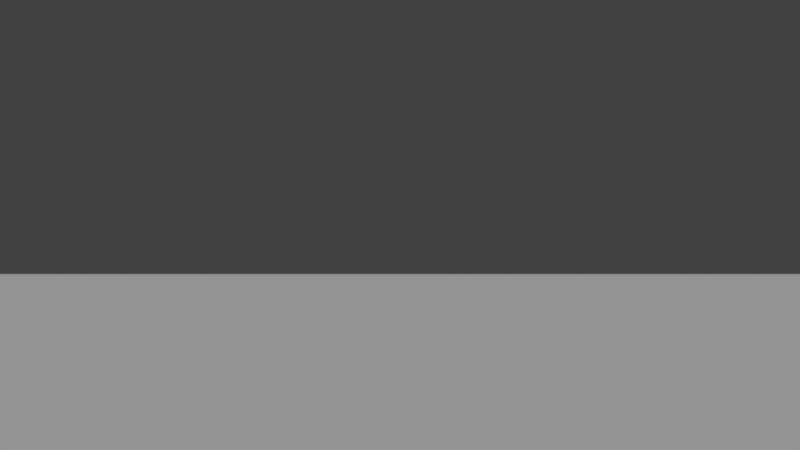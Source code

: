 # Source: StaticRain.blend  (saved by Blender 2.71.0; exported with 4.5.12 LTS)
import bpy
from mathutils import Matrix  # noqa: F401  (used for matrix-valued properties, if any)

bpy.ops.wm.read_factory_settings(use_empty=True)
scene = bpy.context.scene
scene.name = 'Scene'

# ---- collections
col_collection_1 = bpy.data.collections.new('Collection 1'); scene.collection.children.link(col_collection_1)
col_collection_2 = bpy.data.collections.new('Collection 2'); scene.collection.children.link(col_collection_2)

# ---- materials (node trees are filled in below, after node groups)
mat_material = bpy.data.materials.new('Material')
mat_material.alpha_threshold = 0.0
mat_material.use_transparent_shadow = False
mat_material.roughness = 0.5
mat_material.specular_intensity = 1.0
mat_material.line_color = (0.0, 0.0, 0.0, 1.0)

# ---- material node trees

# ---- world
world_world = bpy.data.worlds.new('World'); scene.world = world_world
world_world.color = (0.05088, 0.05088, 0.05088)
world_world.use_sun_shadow = False
world_world.sun_shadow_jitter_overblur = 0.0
world_world.cycles.sampling_method = 'MANUAL'
world_world.cycles.sample_map_resolution = 256

# ---- cameras
cam_camera = bpy.data.cameras.new('Camera')
cam_camera.clip_end = 100.0
cam_camera.lens = 35.0
cam_camera.sensor_width = 32.0
cam_camera.sensor_height = 18.0
cam_camera.display_size = 2.0
cam_camera.dof.focus_distance = 0.0
cam_camera.dof.aperture_fstop = 128.0

# ---- lights
light_lamp = bpy.data.lights.new('Lamp', 'SUN')
light_lamp.transmission_factor = 0.0
light_lamp.cutoff_distance = 30.0
light_lamp.angle = 0.1993
light_lamp.energy = 1.0
light_lamp.shadow_buffer_clip_start = 1.001
light_lamp.shadow_soft_size = 0.1
light_lamp.shadow_cascade_max_distance = 1000.0
light_lamp.cycles.use_multiple_importance_sampling = False

# ---- meshes
me_splash_001 = bpy.data.meshes.new('Splash.001')
me_splash_001.from_pydata([(-0.1, 0.0, 0.02), (-0.07071, -0.07071, 0.02), (4.371e-09, -0.1, 0.02), (0.07071, -0.07071, 0.02), (0.1, 8.742e-09, 0.02), (0.07071, 0.07071, 0.02), (-1.192e-09, 0.1, 0.02), (-0.07071, 0.07071, 0.02), (-3.353e-09, -2.235e-09, 0.03), (5.092e-10, -0.05, 0.01), (0.03536, -0.03536, 0.01), (0.05, 3.254e-09, 0.01), (0.03536, 0.03536, 0.01), (-2.273e-09, 0.05, 0.01), (-0.03536, 0.03536, 0.01), (-0.05, -1.118e-09, 0.01), (-0.03536, -0.03536, 0.01)], [], [(1, 0, 15, 16), (2, 1, 16, 9), (3, 2, 9, 10), (4, 3, 10, 11), (5, 4, 11, 12), (6, 5, 12, 13), (7, 6, 13, 14), (0, 7, 14, 15), (15, 14, 8), (14, 13, 8), (13, 12, 8), (12, 11, 8), (11, 10, 8), (10, 9, 8), (9, 16, 8), (16, 15, 8)])
me_splash_001.polygons.foreach_set('use_smooth', [True] * 16)
me_splash_001.materials.append(mat_material)
me_splash_001.use_remesh_preserve_volume = False
me_splash_001.use_remesh_preserve_attributes = False
me_splash_001.use_mirror_vertex_groups = False
me_splash_001.update()
me_drop = bpy.data.meshes.new('Drop')
me_drop.from_pydata([(0.0, 0.0, 0.0), (0.0, 0.0, 0.5), (0.0, -0.025, 0.25), (0.0, 0.025, 0.25), (-0.025, 0.0, 0.25), (0.025, 0.0, 0.25)], [], [(2, 4, 0), (4, 3, 0), (1, 4, 2), (1, 3, 4), (1, 5, 3), (3, 5, 0), (5, 2, 0), (1, 2, 5)])
me_drop.materials.append(mat_material)
me_drop.use_remesh_preserve_volume = False
me_drop.use_remesh_preserve_attributes = False
me_drop.use_mirror_vertex_groups = False
me_drop.update()
me_cloudplane = bpy.data.meshes.new('CloudPlane')
me_cloudplane.from_pydata([(-10.0, -10.0, 0.0), (10.0, -10.0, 0.0), (-10.0, 10.0, 0.0), (10.0, 10.0, 0.0), (-10.0, 0.0, 0.0), (0.0, -10.0, 0.0), (10.0, 0.0, 0.0), (0.0, 10.0, 0.0), (0.0, 0.0, 0.0), (-10.0, -5.0, 0.0), (5.0, -10.0, 0.0), (10.0, 5.0, 0.0), (-5.0, 10.0, 0.0), (-10.0, 5.0, 0.0), (-5.0, -10.0, 0.0), (10.0, -5.0, 0.0), (5.0, 10.0, 0.0), (0.0, 5.0, 0.0), (0.0, -5.0, 0.0), (-5.0, 0.0, 0.0), (5.0, 0.0, 0.0), (5.0, 5.0, 0.0), (-5.0, 5.0, 0.0), (-5.0, -5.0, 0.0), (5.0, -5.0, 0.0), (-10.0, -7.5, 0.0), (7.5, -10.0, 0.0), (10.0, 7.5, 0.0), (-7.5, 10.0, 0.0), (-10.0, 7.5, 0.0), (-7.5, -10.0, 0.0), (10.0, -7.5, 0.0), (7.5, 10.0, 0.0), (0.0, 7.5, 0.0), (0.0, -7.5, 0.0), (-7.5, 0.0, 0.0), (2.5, 0.0, 0.0), (-10.0, -2.5, 0.0), (2.5, -10.0, 0.0), (10.0, 2.5, 0.0), (-2.5, 10.0, 0.0), (-10.0, 2.5, 0.0), (-2.5, -10.0, 0.0), (10.0, -2.5, 0.0), (2.5, 10.0, 0.0), (0.0, 2.5, 0.0), (0.0, -2.5, 0.0), (-2.5, 0.0, 0.0), (7.5, 0.0, 0.0), (5.0, 7.5, 0.0), (5.0, 2.5, 0.0), (2.5, 5.0, 0.0), (7.5, 5.0, 0.0), (-5.0, 7.5, 0.0), (-5.0, 2.5, 0.0), (-7.5, 5.0, 0.0), (-2.5, 5.0, 0.0), (-5.0, -2.5, 0.0), (-5.0, -7.5, 0.0), (-7.5, -5.0, 0.0), (-2.5, -5.0, 0.0), (5.0, -2.5, 0.0), (5.0, -7.5, 0.0), (2.5, -5.0, 0.0), (7.5, -5.0, 0.0), (7.5, 7.5, 0.0), (-2.5, 7.5, 0.0), (-2.5, -2.5, 0.0), (7.5, -2.5, 0.0), (2.5, 7.5, 0.0), (2.5, 2.5, 0.0), (7.5, 2.5, 0.0), (-7.5, 7.5, 0.0), (-7.5, 2.5, 0.0), (-2.5, 2.5, 0.0), (-7.5, -2.5, 0.0), (-7.5, -7.5, 0.0), (-2.5, -7.5, 0.0), (2.5, -2.5, 0.0), (2.5, -7.5, 0.0), (7.5, -7.5, 0.0), (-10.0, -8.75, 0.0), (8.75, -10.0, 0.0), (10.0, 8.75, 0.0), (-8.75, 10.0, 0.0), (-10.0, 8.75, 0.0), (-8.75, -10.0, 0.0), (10.0, -8.75, 0.0), (8.75, 10.0, 0.0), (0.0, 8.75, 0.0), (0.0, -8.75, 0.0), (-8.75, 0.0, 0.0), (1.25, 0.0, 0.0), (-10.0, -1.25, 0.0), (1.25, -10.0, 0.0), (10.0, 1.25, 0.0), (-1.25, 10.0, 0.0), (-10.0, 1.25, 0.0), (-1.25, -10.0, 0.0), (10.0, -1.25, 0.0), (1.25, 10.0, 0.0), (0.0, 1.25, 0.0), (0.0, -1.25, 0.0), (-1.25, 0.0, 0.0), (8.75, 0.0, 0.0), (5.0, 8.75, 0.0), (5.0, 1.25, 0.0), (1.25, 5.0, 0.0), (6.25, 5.0, 0.0), (-5.0, 8.75, 0.0), (-5.0, 1.25, 0.0), (-8.75, 5.0, 0.0), (-3.75, 5.0, 0.0), (-5.0, -1.25, 0.0), (-5.0, -8.75, 0.0), (-8.75, -5.0, 0.0), (-3.75, -5.0, 0.0), (5.0, -1.25, 0.0), (5.0, -8.75, 0.0), (1.25, -5.0, 0.0), (6.25, -5.0, 0.0), (-10.0, -6.25, 0.0), (6.25, -10.0, 0.0), (10.0, 6.25, 0.0), (-6.25, 10.0, 0.0), (-10.0, 6.25, 0.0), (-6.25, -10.0, 0.0), (10.0, -6.25, 0.0), (6.25, 10.0, 0.0), (0.0, 6.25, 0.0), (0.0, -6.25, 0.0), (-6.25, 0.0, 0.0), (3.75, 0.0, 0.0), (-10.0, -3.75, 0.0), (3.75, -10.0, 0.0), (10.0, 3.75, 0.0), (-3.75, 10.0, 0.0), (-10.0, 3.75, 0.0), (-3.75, -10.0, 0.0), (10.0, -3.75, 0.0), (3.75, 10.0, 0.0), (0.0, 3.75, 0.0), (0.0, -3.75, 0.0), (-3.75, 0.0, 0.0), (6.25, 0.0, 0.0), (5.0, 6.25, 0.0), (5.0, 3.75, 0.0), (3.75, 5.0, 0.0), (8.75, 5.0, 0.0), (-5.0, 6.25, 0.0), (-5.0, 3.75, 0.0), (-6.25, 5.0, 0.0), (-1.25, 5.0, 0.0), (-5.0, -3.75, 0.0), (-5.0, -6.25, 0.0), (-6.25, -5.0, 0.0), (-1.25, -5.0, 0.0), (5.0, -3.75, 0.0), (5.0, -6.25, 0.0), (3.75, -5.0, 0.0), (8.75, -5.0, 0.0), (7.5, 8.75, 0.0), (7.5, 6.25, 0.0), (6.25, 7.5, 0.0), (8.75, 7.5, 0.0), (-2.5, 8.75, 0.0), (-2.5, 6.25, 0.0), (-3.75, 7.5, 0.0), (-1.25, 7.5, 0.0), (-2.5, -1.25, 0.0), (-2.5, -3.75, 0.0), (-3.75, -2.5, 0.0), (-1.25, -2.5, 0.0), (7.5, -1.25, 0.0), (7.5, -3.75, 0.0), (6.25, -2.5, 0.0), (8.75, -2.5, 0.0), (2.5, 8.75, 0.0), (2.5, 6.25, 0.0), (1.25, 7.5, 0.0), (3.75, 7.5, 0.0), (2.5, 3.75, 0.0), (2.5, 1.25, 0.0), (1.25, 2.5, 0.0), (3.75, 2.5, 0.0), (7.5, 3.75, 0.0), (7.5, 1.25, 0.0), (6.25, 2.5, 0.0), (8.75, 2.5, 0.0), (-7.5, 8.75, 0.0), (-7.5, 6.25, 0.0), (-8.75, 7.5, 0.0), (-6.25, 7.5, 0.0), (-7.5, 3.75, 0.0), (-7.5, 1.25, 0.0), (-8.75, 2.5, 0.0), (-6.25, 2.5, 0.0), (-2.5, 3.75, 0.0), (-2.5, 1.25, 0.0), (-3.75, 2.5, 0.0), (-1.25, 2.5, 0.0), (-7.5, -1.25, 0.0), (-7.5, -3.75, 0.0), (-8.75, -2.5, 0.0), (-6.25, -2.5, 0.0), (-7.5, -6.25, 0.0), (-7.5, -8.75, 0.0), (-8.75, -7.5, 0.0), (-6.25, -7.5, 0.0), (-2.5, -6.25, 0.0), (-2.5, -8.75, 0.0), (-3.75, -7.5, 0.0), (-1.25, -7.5, 0.0), (2.5, -1.25, 0.0), (2.5, -3.75, 0.0), (1.25, -2.5, 0.0), (3.75, -2.5, 0.0), (2.5, -6.25, 0.0), (2.5, -8.75, 0.0), (1.25, -7.5, 0.0), (3.75, -7.5, 0.0), (7.5, -6.25, 0.0), (7.5, -8.75, 0.0), (6.25, -7.5, 0.0), (8.75, -7.5, 0.0), (8.75, 8.75, 0.0), (-1.25, 8.75, 0.0), (-1.25, -1.25, 0.0), (8.75, -1.25, 0.0), (3.75, 8.75, 0.0), (3.75, 3.75, 0.0), (8.75, 3.75, 0.0), (-6.25, 8.75, 0.0), (-6.25, 3.75, 0.0), (-1.25, 3.75, 0.0), (-6.25, -1.25, 0.0), (-6.25, -6.25, 0.0), (-1.25, -6.25, 0.0), (3.75, -1.25, 0.0), (3.75, -6.25, 0.0), (8.75, -6.25, 0.0), (6.25, 8.75, 0.0), (6.25, 6.25, 0.0), (8.75, 6.25, 0.0), (-3.75, 8.75, 0.0), (-3.75, 6.25, 0.0), (-1.25, 6.25, 0.0), (-3.75, -1.25, 0.0), (-3.75, -3.75, 0.0), (-1.25, -3.75, 0.0), (6.25, -1.25, 0.0), (6.25, -3.75, 0.0), (8.75, -3.75, 0.0), (1.25, 8.75, 0.0), (1.25, 6.25, 0.0), (3.75, 6.25, 0.0), (1.25, 3.75, 0.0), (1.25, 1.25, 0.0), (3.75, 1.25, 0.0), (6.25, 3.75, 0.0), (6.25, 1.25, 0.0), (8.75, 1.25, 0.0), (-8.75, 8.75, 0.0), (-8.75, 6.25, 0.0), (-6.25, 6.25, 0.0), (-8.75, 3.75, 0.0), (-8.75, 1.25, 0.0), (-6.25, 1.25, 0.0), (-3.75, 3.75, 0.0), (-3.75, 1.25, 0.0), (-1.25, 1.25, 0.0), (-8.75, -1.25, 0.0), (-8.75, -3.75, 0.0), (-6.25, -3.75, 0.0), (-8.75, -6.25, 0.0), (-8.75, -8.75, 0.0), (-6.25, -8.75, 0.0), (-3.75, -6.25, 0.0), (-3.75, -8.75, 0.0), (-1.25, -8.75, 0.0), (1.25, -1.25, 0.0), (1.25, -3.75, 0.0), (3.75, -3.75, 0.0), (1.25, -6.25, 0.0), (1.25, -8.75, 0.0), (3.75, -8.75, 0.0), (6.25, -6.25, 0.0), (6.25, -8.75, 0.0), (8.75, -8.75, 0.0), (-10.0, -9.375, 0.0), (9.375, -10.0, 0.0), (10.0, 9.375, 0.0), (-9.375, 10.0, 0.0), (-10.0, 9.375, 0.0), (-9.375, -10.0, 0.0), (10.0, -9.375, 0.0), (9.375, 10.0, 0.0), (0.0, 9.375, 0.0), (0.0, -9.375, 0.0), (-9.375, 0.0, 0.0), (0.625, 0.0, 0.0), (-10.0, -0.625, 0.0), (0.625, -10.0, 0.0), (10.0, 0.625, 0.0), (-0.625, 10.0, 0.0), (-10.0, 0.625, 0.0), (-0.625, -10.0, 0.0), (10.0, -0.625, 0.0), (0.625, 10.0, 0.0), (0.0, 0.625, 0.0), (0.0, -0.625, 0.0), (-0.625, 0.0, 0.0), (9.375, 0.0, 0.0), (5.0, 9.375, 0.0), (5.0, 0.625, 0.0), (0.625, 5.0, 0.0), (5.625, 5.0, 0.0), (-5.0, 9.375, 0.0), (-5.0, 0.625, 0.0), (-9.375, 5.0, 0.0), (-4.375, 5.0, 0.0), (-5.0, -0.625, 0.0), (-5.0, -9.375, 0.0), (-9.375, -5.0, 0.0), (-4.375, -5.0, 0.0), (5.0, -0.625, 0.0), (5.0, -9.375, 0.0), (0.625, -5.0, 0.0), (5.625, -5.0, 0.0), (-10.0, -5.625, 0.0), (5.625, -10.0, 0.0), (10.0, 5.625, 0.0), (-5.625, 10.0, 0.0), (-10.0, 5.625, 0.0), (-5.625, -10.0, 0.0), (10.0, -5.625, 0.0), (5.625, 10.0, 0.0), (0.0, 5.625, 0.0), (0.0, -5.625, 0.0), (-5.625, 0.0, 0.0), (4.375, 0.0, 0.0), (-10.0, -4.375, 0.0), (4.375, -10.0, 0.0), (10.0, 4.375, 0.0), (-4.375, 10.0, 0.0), (-10.0, 4.375, 0.0), (-4.375, -10.0, 0.0), (10.0, -4.375, 0.0), (4.375, 10.0, 0.0), (0.0, 4.375, 0.0), (0.0, -4.375, 0.0), (-4.375, 0.0, 0.0), (5.625, 0.0, 0.0), (5.0, 5.625, 0.0), (5.0, 4.375, 0.0), (4.375, 5.0, 0.0), (9.375, 5.0, 0.0), (-5.0, 5.625, 0.0), (-5.0, 4.375, 0.0), (-5.625, 5.0, 0.0), (-0.625, 5.0, 0.0), (-5.0, -4.375, 0.0), (-5.0, -5.625, 0.0), (-5.625, -5.0, 0.0), (-0.625, -5.0, 0.0), (5.0, -4.375, 0.0), (5.0, -5.625, 0.0), (4.375, -5.0, 0.0), (9.375, -5.0, 0.0), (7.5, 9.375, 0.0), (7.5, 5.625, 0.0), (5.625, 7.5, 0.0), (8.125, 7.5, 0.0), (-2.5, 9.375, 0.0), (-2.5, 5.625, 0.0), (-4.375, 7.5, 0.0), (-1.875, 7.5, 0.0), (-2.5, -0.625, 0.0), (-2.5, -4.375, 0.0), (-4.375, -2.5, 0.0), (-1.875, -2.5, 0.0), (7.5, -0.625, 0.0), (7.5, -4.375, 0.0), (5.625, -2.5, 0.0), (8.125, -2.5, 0.0), (2.5, 9.375, 0.0), (2.5, 5.625, 0.0), (0.625, 7.5, 0.0), (3.125, 7.5, 0.0), (2.5, 4.375, 0.0), (2.5, 0.625, 0.0), (0.625, 2.5, 0.0), (3.125, 2.5, 0.0), (7.5, 4.375, 0.0), (7.5, 0.625, 0.0), (5.625, 2.5, 0.0), (8.125, 2.5, 0.0), (-7.5, 9.375, 0.0), (-7.5, 5.625, 0.0), (-9.375, 7.5, 0.0), (-6.875, 7.5, 0.0), (-7.5, 4.375, 0.0), (-7.5, 0.625, 0.0), (-9.375, 2.5, 0.0), (-6.875, 2.5, 0.0), (-2.5, 4.375, 0.0), (-2.5, 0.625, 0.0), (-4.375, 2.5, 0.0), (-1.875, 2.5, 0.0), (-7.5, -0.625, 0.0), (-7.5, -4.375, 0.0), (-9.375, -2.5, 0.0), (-6.875, -2.5, 0.0), (-7.5, -5.625, 0.0), (-7.5, -9.375, 0.0), (-9.375, -7.5, 0.0), (-6.875, -7.5, 0.0), (-2.5, -5.625, 0.0), (-2.5, -9.375, 0.0), (-4.375, -7.5, 0.0), (-1.875, -7.5, 0.0), (2.5, -0.625, 0.0), (2.5, -4.375, 0.0), (0.625, -2.5, 0.0), (3.125, -2.5, 0.0), (2.5, -5.625, 0.0), (2.5, -9.375, 0.0), (0.625, -7.5, 0.0), (3.125, -7.5, 0.0), (7.5, -5.625, 0.0), (7.5, -9.375, 0.0), (5.625, -7.5, 0.0), (8.125, -7.5, 0.0), (-10.0, -8.125, 0.0), (8.125, -10.0, 0.0), (10.0, 8.125, 0.0), (-8.125, 10.0, 0.0), (-10.0, 8.125, 0.0), (-8.125, -10.0, 0.0), (10.0, -8.125, 0.0), (8.125, 10.0, 0.0), (0.0, 8.125, 0.0), (0.0, -8.125, 0.0), (-8.125, 0.0, 0.0), (1.875, 0.0, 0.0), (-10.0, -1.875, 0.0), (1.875, -10.0, 0.0), (10.0, 1.875, 0.0), (-1.875, 10.0, 0.0), (-10.0, 1.875, 0.0), (-1.875, -10.0, 0.0), (10.0, -1.875, 0.0), (1.875, 10.0, 0.0), (0.0, 1.875, 0.0), (0.0, -1.875, 0.0), (-1.875, 0.0, 0.0), (8.125, 0.0, 0.0), (5.0, 8.125, 0.0), (5.0, 1.875, 0.0), (1.875, 5.0, 0.0), (6.875, 5.0, 0.0), (-5.0, 8.125, 0.0), (-5.0, 1.875, 0.0), (-8.125, 5.0, 0.0), (-3.125, 5.0, 0.0), (-5.0, -1.875, 0.0), (-5.0, -8.125, 0.0), (-8.125, -5.0, 0.0), (-3.125, -5.0, 0.0), (5.0, -1.875, 0.0), (5.0, -8.125, 0.0), (1.875, -5.0, 0.0), (6.875, -5.0, 0.0), (-10.0, -6.875, 0.0), (6.875, -10.0, 0.0), (10.0, 6.875, 0.0), (-6.875, 10.0, 0.0), (-10.0, 6.875, 0.0), (-6.875, -10.0, 0.0), (10.0, -6.875, 0.0), (6.875, 10.0, 0.0), (0.0, 6.875, 0.0), (0.0, -6.875, 0.0), (-6.875, 0.0, 0.0), (3.125, 0.0, 0.0), (-10.0, -3.125, 0.0), (3.125, -10.0, 0.0), (10.0, 3.125, 0.0), (-3.125, 10.0, 0.0), (-10.0, 3.125, 0.0), (-3.125, -10.0, 0.0), (10.0, -3.125, 0.0), (3.125, 10.0, 0.0), (0.0, 3.125, 0.0), (0.0, -3.125, 0.0), (-3.125, 0.0, 0.0), (6.875, 0.0, 0.0), (5.0, 6.875, 0.0), (5.0, 3.125, 0.0), (3.125, 5.0, 0.0), (8.125, 5.0, 0.0), (-5.0, 6.875, 0.0), (-5.0, 3.125, 0.0), (-6.875, 5.0, 0.0), (-1.875, 5.0, 0.0), (-5.0, -3.125, 0.0), (-5.0, -6.875, 0.0), (-6.875, -5.0, 0.0), (-1.875, -5.0, 0.0), (5.0, -3.125, 0.0), (5.0, -6.875, 0.0), (3.125, -5.0, 0.0), (8.125, -5.0, 0.0), (7.5, 8.125, 0.0), (7.5, 6.875, 0.0), (6.875, 7.5, 0.0), (9.375, 7.5, 0.0), (-2.5, 8.125, 0.0), (-2.5, 6.875, 0.0), (-3.125, 7.5, 0.0), (-0.625, 7.5, 0.0), (-2.5, -1.875, 0.0), (-2.5, -3.125, 0.0), (-3.125, -2.5, 0.0), (-0.625, -2.5, 0.0), (7.5, -1.875, 0.0), (7.5, -3.125, 0.0), (6.875, -2.5, 0.0), (9.375, -2.5, 0.0), (2.5, 8.125, 0.0), (2.5, 6.875, 0.0), (1.875, 7.5, 0.0), (4.375, 7.5, 0.0), (2.5, 3.125, 0.0), (2.5, 1.875, 0.0), (1.875, 2.5, 0.0), (4.375, 2.5, 0.0), (7.5, 3.125, 0.0), (7.5, 1.875, 0.0), (6.875, 2.5, 0.0), (9.375, 2.5, 0.0), (-7.5, 8.125, 0.0), (-7.5, 6.875, 0.0), (-8.125, 7.5, 0.0), (-5.625, 7.5, 0.0), (-7.5, 3.125, 0.0), (-7.5, 1.875, 0.0), (-8.125, 2.5, 0.0), (-5.625, 2.5, 0.0), (-2.5, 3.125, 0.0), (-2.5, 1.875, 0.0), (-3.125, 2.5, 0.0), (-0.625, 2.5, 0.0), (-7.5, -1.875, 0.0), (-7.5, -3.125, 0.0), (-8.125, -2.5, 0.0), (-5.625, -2.5, 0.0), (-7.5, -6.875, 0.0), (-7.5, -8.125, 0.0), (-8.125, -7.5, 0.0), (-5.625, -7.5, 0.0), (-2.5, -6.875, 0.0), (-2.5, -8.125, 0.0), (-3.125, -7.5, 0.0), (-0.625, -7.5, 0.0), (2.5, -1.875, 0.0), (2.5, -3.125, 0.0), (1.875, -2.5, 0.0), (4.375, -2.5, 0.0), (2.5, -6.875, 0.0), (2.5, -8.125, 0.0), (1.875, -7.5, 0.0), (4.375, -7.5, 0.0), (7.5, -6.875, 0.0), (7.5, -8.125, 0.0), (6.875, -7.5, 0.0), (9.375, -7.5, 0.0), (8.75, 9.375, 0.0), (8.75, 8.125, 0.0), (8.125, 8.75, 0.0), (9.375, 8.75, 0.0), (-1.25, 9.375, 0.0), (-1.25, 8.125, 0.0), (-1.875, 8.75, 0.0), (-0.625, 8.75, 0.0), (-1.25, -0.625, 0.0), (-1.25, -1.875, 0.0), (-1.875, -1.25, 0.0), (-0.625, -1.25, 0.0), (8.75, -0.625, 0.0), (8.75, -1.875, 0.0), (8.125, -1.25, 0.0), (9.375, -1.25, 0.0), (3.75, 9.375, 0.0), (3.75, 8.125, 0.0), (3.125, 8.75, 0.0), (4.375, 8.75, 0.0), (3.75, 4.375, 0.0), (3.75, 3.125, 0.0), (3.125, 3.75, 0.0), (4.375, 3.75, 0.0), (8.75, 4.375, 0.0), (8.75, 3.125, 0.0), (8.125, 3.75, 0.0), (9.375, 3.75, 0.0), (-6.25, 9.375, 0.0), (-6.25, 8.125, 0.0), (-6.875, 8.75, 0.0), (-5.625, 8.75, 0.0), (-6.25, 4.375, 0.0), (-6.25, 3.125, 0.0), (-6.875, 3.75, 0.0), (-5.625, 3.75, 0.0), (-1.25, 4.375, 0.0), (-1.25, 3.125, 0.0), (-1.875, 3.75, 0.0), (-0.625, 3.75, 0.0), (-6.25, -0.625, 0.0), (-6.25, -1.875, 0.0), (-6.875, -1.25, 0.0), (-5.625, -1.25, 0.0), (-6.25, -5.625, 0.0), (-6.25, -6.875, 0.0), (-6.875, -6.25, 0.0), (-5.625, -6.25, 0.0), (-1.25, -5.625, 0.0), (-1.25, -6.875, 0.0), (-1.875, -6.25, 0.0), (-0.625, -6.25, 0.0), (3.75, -0.625, 0.0), (3.75, -1.875, 0.0), (3.125, -1.25, 0.0), (4.375, -1.25, 0.0), (3.75, -5.625, 0.0), (3.75, -6.875, 0.0), (3.125, -6.25, 0.0), (4.375, -6.25, 0.0), (8.75, -5.625, 0.0), (8.75, -6.875, 0.0), (8.125, -6.25, 0.0), (9.375, -6.25, 0.0), (6.25, 9.375, 0.0), (6.25, 8.125, 0.0), (5.625, 8.75, 0.0), (6.875, 8.75, 0.0), (6.25, 6.875, 0.0), (6.25, 5.625, 0.0), (5.625, 6.25, 0.0), (6.875, 6.25, 0.0), (8.75, 6.875, 0.0), (8.75, 5.625, 0.0), (8.125, 6.25, 0.0), (9.375, 6.25, 0.0), (-3.75, 9.375, 0.0), (-3.75, 8.125, 0.0), (-4.375, 8.75, 0.0), (-3.125, 8.75, 0.0), (-3.75, 6.875, 0.0), (-3.75, 5.625, 0.0), (-4.375, 6.25, 0.0), (-3.125, 6.25, 0.0), (-1.25, 6.875, 0.0), (-1.25, 5.625, 0.0), (-1.875, 6.25, 0.0), (-0.625, 6.25, 0.0), (-3.75, -0.625, 0.0), (-3.75, -1.875, 0.0), (-4.375, -1.25, 0.0), (-3.125, -1.25, 0.0), (-3.75, -3.125, 0.0), (-3.75, -4.375, 0.0), (-4.375, -3.75, 0.0), (-3.125, -3.75, 0.0), (-1.25, -3.125, 0.0), (-1.25, -4.375, 0.0), (-1.875, -3.75, 0.0), (-0.625, -3.75, 0.0), (6.25, -0.625, 0.0), (6.25, -1.875, 0.0), (5.625, -1.25, 0.0), (6.875, -1.25, 0.0), (6.25, -3.125, 0.0), (6.25, -4.375, 0.0), (5.625, -3.75, 0.0), (6.875, -3.75, 0.0), (8.75, -3.125, 0.0), (8.75, -4.375, 0.0), (8.125, -3.75, 0.0), (9.375, -3.75, 0.0), (1.25, 9.375, 0.0), (1.25, 8.125, 0.0), (0.625, 8.75, 0.0), (1.875, 8.75, 0.0), (1.25, 6.875, 0.0), (1.25, 5.625, 0.0), (0.625, 6.25, 0.0), (1.875, 6.25, 0.0), (3.75, 6.875, 0.0), (3.75, 5.625, 0.0), (3.125, 6.25, 0.0), (4.375, 6.25, 0.0), (1.25, 4.375, 0.0), (1.25, 3.125, 0.0), (0.625, 3.75, 0.0), (1.875, 3.75, 0.0), (1.25, 1.875, 0.0), (1.25, 0.625, 0.0), (0.625, 1.25, 0.0), (1.875, 1.25, 0.0), (3.75, 1.875, 0.0), (3.75, 0.625, 0.0), (3.125, 1.25, 0.0), (4.375, 1.25, 0.0), (6.25, 4.375, 0.0), (6.25, 3.125, 0.0), (5.625, 3.75, 0.0), (6.875, 3.75, 0.0), (6.25, 1.875, 0.0), (6.25, 0.625, 0.0), (5.625, 1.25, 0.0), (6.875, 1.25, 0.0), (8.75, 1.875, 0.0), (8.75, 0.625, 0.0), (8.125, 1.25, 0.0), (9.375, 1.25, 0.0), (-8.75, 9.375, 0.0), (-8.75, 8.125, 0.0), (-9.375, 8.75, 0.0), (-8.125, 8.75, 0.0), (-8.75, 6.875, 0.0), (-8.75, 5.625, 0.0), (-9.375, 6.25, 0.0), (-8.125, 6.25, 0.0), (-6.25, 6.875, 0.0), (-6.25, 5.625, 0.0), (-6.875, 6.25, 0.0), (-5.625, 6.25, 0.0), (-8.75, 4.375, 0.0), (-8.75, 3.125, 0.0), (-9.375, 3.75, 0.0), (-8.125, 3.75, 0.0), (-8.75, 1.875, 0.0), (-8.75, 0.625, 0.0), (-9.375, 1.25, 0.0), (-8.125, 1.25, 0.0), (-6.25, 1.875, 0.0), (-6.25, 0.625, 0.0), (-6.875, 1.25, 0.0), (-5.625, 1.25, 0.0), (-3.75, 4.375, 0.0), (-3.75, 3.125, 0.0), (-4.375, 3.75, 0.0), (-3.125, 3.75, 0.0), (-3.75, 1.875, 0.0), (-3.75, 0.625, 0.0), (-4.375, 1.25, 0.0), (-3.125, 1.25, 0.0), (-1.25, 1.875, 0.0), (-1.25, 0.625, 0.0), (-1.875, 1.25, 0.0), (-0.625, 1.25, 0.0), (-8.75, -0.625, 0.0), (-8.75, -1.875, 0.0), (-9.375, -1.25, 0.0), (-8.125, -1.25, 0.0), (-8.75, -3.125, 0.0), (-8.75, -4.375, 0.0), (-9.375, -3.75, 0.0), (-8.125, -3.75, 0.0), (-6.25, -3.125, 0.0), (-6.25, -4.375, 0.0), (-6.875, -3.75, 0.0), (-5.625, -3.75, 0.0), (-8.75, -5.625, 0.0), (-8.75, -6.875, 0.0), (-9.375, -6.25, 0.0), (-8.125, -6.25, 0.0), (-8.75, -8.125, 0.0), (-8.75, -9.375, 0.0), (-9.375, -8.75, 0.0), (-8.125, -8.75, 0.0), (-6.25, -8.125, 0.0), (-6.25, -9.375, 0.0), (-6.875, -8.75, 0.0), (-5.625, -8.75, 0.0), (-3.75, -5.625, 0.0), (-3.75, -6.875, 0.0), (-4.375, -6.25, 0.0), (-3.125, -6.25, 0.0), (-3.75, -8.125, 0.0), (-3.75, -9.375, 0.0), (-4.375, -8.75, 0.0), (-3.125, -8.75, 0.0), (-1.25, -8.125, 0.0), (-1.25, -9.375, 0.0), (-1.875, -8.75, 0.0), (-0.625, -8.75, 0.0), (1.25, -0.625, 0.0), (1.25, -1.875, 0.0), (0.625, -1.25, 0.0), (1.875, -1.25, 0.0), (1.25, -3.125, 0.0), (1.25, -4.375, 0.0), (0.625, -3.75, 0.0), (1.875, -3.75, 0.0), (3.75, -3.125, 0.0), (3.75, -4.375, 0.0), (3.125, -3.75, 0.0), (4.375, -3.75, 0.0), (1.25, -5.625, 0.0), (1.25, -6.875, 0.0), (0.625, -6.25, 0.0), (1.875, -6.25, 0.0), (1.25, -8.125, 0.0), (1.25, -9.375, 0.0), (0.625, -8.75, 0.0), (1.875, -8.75, 0.0), (3.75, -8.125, 0.0), (3.75, -9.375, 0.0), (3.125, -8.75, 0.0), (4.375, -8.75, 0.0), (6.25, -5.625, 0.0), (6.25, -6.875, 0.0), (5.625, -6.25, 0.0), (6.875, -6.25, 0.0), (6.25, -8.125, 0.0), (6.25, -9.375, 0.0), (5.625, -8.75, 0.0), (6.875, -8.75, 0.0), (8.75, -8.125, 0.0), (8.75, -9.375, 0.0), (8.125, -8.75, 0.0), (9.375, -8.75, 0.0), (9.375, 9.375, 0.0), (-0.625, 9.375, 0.0), (-0.625, -0.625, 0.0), (9.375, -0.625, 0.0), (4.375, 9.375, 0.0), (4.375, 4.375, 0.0), (9.375, 4.375, 0.0), (-5.625, 9.375, 0.0), (-5.625, 4.375, 0.0), (-0.625, 4.375, 0.0), (-5.625, -0.625, 0.0), (-5.625, -5.625, 0.0), (-0.625, -5.625, 0.0), (4.375, -0.625, 0.0), (4.375, -5.625, 0.0), (9.375, -5.625, 0.0), (6.875, 9.375, 0.0), (6.875, 6.875, 0.0), (9.375, 6.875, 0.0), (-3.125, 9.375, 0.0), (-3.125, 6.875, 0.0), (-0.625, 6.875, 0.0), (-3.125, -0.625, 0.0), (-3.125, -3.125, 0.0), (-0.625, -3.125, 0.0), (6.875, -0.625, 0.0), (6.875, -3.125, 0.0), (9.375, -3.125, 0.0), (1.875, 9.375, 0.0), (1.875, 6.875, 0.0), (4.375, 6.875, 0.0), (1.875, 4.375, 0.0), (1.875, 1.875, 0.0), (4.375, 1.875, 0.0), (6.875, 4.375, 0.0), (6.875, 1.875, 0.0), (9.375, 1.875, 0.0), (-8.125, 9.375, 0.0), (-8.125, 6.875, 0.0), (-5.625, 6.875, 0.0), (-8.125, 4.375, 0.0), (-8.125, 1.875, 0.0), (-5.625, 1.875, 0.0), (-3.125, 4.375, 0.0), (-3.125, 1.875, 0.0), (-0.625, 1.875, 0.0), (-8.125, -0.625, 0.0), (-8.125, -3.125, 0.0), (-5.625, -3.125, 0.0), (-8.125, -5.625, 0.0), (-8.125, -8.125, 0.0), (-5.625, -8.125, 0.0), (-3.125, -5.625, 0.0), (-3.125, -8.125, 0.0), (-0.625, -8.125, 0.0), (1.875, -0.625, 0.0), (1.875, -3.125, 0.0), (4.375, -3.125, 0.0), (1.875, -5.625, 0.0), (1.875, -8.125, 0.0), (4.375, -8.125, 0.0), (6.875, -5.625, 0.0), (6.875, -8.125, 0.0), (9.375, -8.125, 0.0), (8.125, 9.375, 0.0), (8.125, 8.125, 0.0), (9.375, 8.125, 0.0), (-1.875, 9.375, 0.0), (-1.875, 8.125, 0.0), (-0.625, 8.125, 0.0), (-1.875, -0.625, 0.0), (-1.875, -1.875, 0.0), (-0.625, -1.875, 0.0), (8.125, -0.625, 0.0), (8.125, -1.875, 0.0), (9.375, -1.875, 0.0), (3.125, 9.375, 0.0), (3.125, 8.125, 0.0), (4.375, 8.125, 0.0), (3.125, 4.375, 0.0), (3.125, 3.125, 0.0), (4.375, 3.125, 0.0), (8.125, 4.375, 0.0), (8.125, 3.125, 0.0), (9.375, 3.125, 0.0), (-6.875, 9.375, 0.0), (-6.875, 8.125, 0.0), (-5.625, 8.125, 0.0), (-6.875, 4.375, 0.0), (-6.875, 3.125, 0.0), (-5.625, 3.125, 0.0), (-1.875, 4.375, 0.0), (-1.875, 3.125, 0.0), (-0.625, 3.125, 0.0), (-6.875, -0.625, 0.0), (-6.875, -1.875, 0.0), (-5.625, -1.875, 0.0), (-6.875, -5.625, 0.0), (-6.875, -6.875, 0.0), (-5.625, -6.875, 0.0), (-1.875, -5.625, 0.0), (-1.875, -6.875, 0.0), (-0.625, -6.875, 0.0), (3.125, -0.625, 0.0), (3.125, -1.875, 0.0), (4.375, -1.875, 0.0), (3.125, -5.625, 0.0), (3.125, -6.875, 0.0), (4.375, -6.875, 0.0), (8.125, -5.625, 0.0), (8.125, -6.875, 0.0), (9.375, -6.875, 0.0), (5.625, 9.375, 0.0), (5.625, 8.125, 0.0), (6.875, 8.125, 0.0), (5.625, 6.875, 0.0), (5.625, 5.625, 0.0), (6.875, 5.625, 0.0), (8.125, 6.875, 0.0), (8.125, 5.625, 0.0), (9.375, 5.625, 0.0), (-4.375, 9.375, 0.0), (-4.375, 8.125, 0.0), (-3.125, 8.125, 0.0), (-4.375, 6.875, 0.0), (-4.375, 5.625, 0.0), (-3.125, 5.625, 0.0), (-1.875, 6.875, 0.0), (-1.875, 5.625, 0.0), (-0.625, 5.625, 0.0), (-4.375, -0.625, 0.0), (-4.375, -1.875, 0.0), (-3.125, -1.875, 0.0), (-4.375, -3.125, 0.0), (-4.375, -4.375, 0.0), (-3.125, -4.375, 0.0), (-1.875, -3.125, 0.0), (-1.875, -4.375, 0.0), (-0.625, -4.375, 0.0), (5.625, -0.625, 0.0), (5.625, -1.875, 0.0), (6.875, -1.875, 0.0), (5.625, -3.125, 0.0), (5.625, -4.375, 0.0), (6.875, -4.375, 0.0), (8.125, -3.125, 0.0), (8.125, -4.375, 0.0), (9.375, -4.375, 0.0), (0.625, 9.375, 0.0), (0.625, 8.125, 0.0), (1.875, 8.125, 0.0), (0.625, 6.875, 0.0), (0.625, 5.625, 0.0), (1.875, 5.625, 0.0), (3.125, 6.875, 0.0), (3.125, 5.625, 0.0), (4.375, 5.625, 0.0), (0.625, 4.375, 0.0), (0.625, 3.125, 0.0), (1.875, 3.125, 0.0), (0.625, 1.875, 0.0), (0.625, 0.625, 0.0), (1.875, 0.625, 0.0), (3.125, 1.875, 0.0), (3.125, 0.625, 0.0), (4.375, 0.625, 0.0), (5.625, 4.375, 0.0), (5.625, 3.125, 0.0), (6.875, 3.125, 0.0), (5.625, 1.875, 0.0), (5.625, 0.625, 0.0), (6.875, 0.625, 0.0), (8.125, 1.875, 0.0), (8.125, 0.625, 0.0), (9.375, 0.625, 0.0), (-9.375, 9.375, 0.0), (-9.375, 8.125, 0.0), (-8.125, 8.125, 0.0), (-9.375, 6.875, 0.0), (-9.375, 5.625, 0.0), (-8.125, 5.625, 0.0), (-6.875, 6.875, 0.0), (-6.875, 5.625, 0.0), (-5.625, 5.625, 0.0), (-9.375, 4.375, 0.0), (-9.375, 3.125, 0.0), (-8.125, 3.125, 0.0), (-9.375, 1.875, 0.0), (-9.375, 0.625, 0.0), (-8.125, 0.625, 0.0), (-6.875, 1.875, 0.0), (-6.875, 0.625, 0.0), (-5.625, 0.625, 0.0), (-4.375, 4.375, 0.0), (-4.375, 3.125, 0.0), (-3.125, 3.125, 0.0), (-4.375, 1.875, 0.0), (-4.375, 0.625, 0.0), (-3.125, 0.625, 0.0), (-1.875, 1.875, 0.0), (-1.875, 0.625, 0.0), (-0.625, 0.625, 0.0), (-9.375, -0.625, 0.0), (-9.375, -1.875, 0.0), (-8.125, -1.875, 0.0), (-9.375, -3.125, 0.0), (-9.375, -4.375, 0.0), (-8.125, -4.375, 0.0), (-6.875, -3.125, 0.0), (-6.875, -4.375, 0.0), (-5.625, -4.375, 0.0), (-9.375, -5.625, 0.0), (-9.375, -6.875, 0.0), (-8.125, -6.875, 0.0), (-9.375, -8.125, 0.0), (-9.375, -9.375, 0.0), (-8.125, -9.375, 0.0), (-6.875, -8.125, 0.0), (-6.875, -9.375, 0.0), (-5.625, -9.375, 0.0), (-4.375, -5.625, 0.0), (-4.375, -6.875, 0.0), (-3.125, -6.875, 0.0), (-4.375, -8.125, 0.0), (-4.375, -9.375, 0.0), (-3.125, -9.375, 0.0), (-1.875, -8.125, 0.0), (-1.875, -9.375, 0.0), (-0.625, -9.375, 0.0), (0.625, -0.625, 0.0), (0.625, -1.875, 0.0), (1.875, -1.875, 0.0), (0.625, -3.125, 0.0), (0.625, -4.375, 0.0), (1.875, -4.375, 0.0), (3.125, -3.125, 0.0), (3.125, -4.375, 0.0), (4.375, -4.375, 0.0), (0.625, -5.625, 0.0), (0.625, -6.875, 0.0), (1.875, -6.875, 0.0), (0.625, -8.125, 0.0), (0.625, -9.375, 0.0), (1.875, -9.375, 0.0), (3.125, -8.125, 0.0), (3.125, -9.375, 0.0), (4.375, -9.375, 0.0), (5.625, -5.625, 0.0), (5.625, -6.875, 0.0), (6.875, -6.875, 0.0), (5.625, -8.125, 0.0), (5.625, -9.375, 0.0), (6.875, -9.375, 0.0), (8.125, -8.125, 0.0), (8.125, -9.375, 0.0), (9.375, -9.375, 0.0)], [], [(833, 291, 3, 296), (834, 297, 7, 304), (835, 310, 8, 311), (836, 307, 6, 312), (837, 313, 16, 348), (838, 354, 21, 355), (839, 343, 11, 356), (840, 317, 12, 332), (841, 358, 22, 359), (842, 349, 17, 360), (843, 321, 19, 339), (844, 362, 23, 363), (845, 338, 18, 364), (846, 325, 20, 340), (847, 366, 24, 367), (848, 335, 15, 368), (849, 369, 32, 480), (850, 514, 65, 515), (851, 475, 27, 516), (852, 373, 40, 488), (853, 518, 66, 519), (854, 481, 33, 520), (855, 377, 47, 495), (856, 522, 67, 523), (857, 494, 46, 524), (858, 381, 48, 496), (859, 526, 68, 527), (860, 491, 43, 528), (861, 385, 44, 452), (862, 530, 69, 531), (863, 497, 49, 532), (864, 389, 51, 459), (865, 534, 70, 535), (866, 458, 50, 536), (867, 393, 52, 460), (868, 538, 71, 539), (869, 447, 39, 540), (870, 397, 28, 436), (871, 542, 72, 543), (872, 501, 53, 544), (873, 401, 55, 463), (874, 546, 73, 547), (875, 462, 54, 548), (876, 405, 56, 464), (877, 550, 74, 551), (878, 453, 45, 552), (879, 409, 35, 443), (880, 554, 75, 555), (881, 505, 57, 556), (882, 413, 59, 467), (883, 558, 76, 559), (884, 466, 58, 560), (885, 417, 60, 468), (886, 562, 77, 563), (887, 442, 34, 564), (888, 421, 36, 444), (889, 566, 78, 567), (890, 509, 61, 568), (891, 425, 63, 471), (892, 570, 79, 571), (893, 470, 62, 572), (894, 429, 64, 472), (895, 574, 80, 575), (896, 439, 31, 576), (897, 577, 88, 440), (898, 578, 225, 579), (899, 435, 83, 580), (900, 581, 96, 448), (901, 582, 226, 583), (902, 441, 89, 584), (903, 585, 103, 455), (904, 586, 227, 587), (905, 454, 102, 588), (906, 589, 104, 456), (907, 590, 228, 591), (908, 451, 99, 592), (909, 593, 140, 492), (910, 594, 229, 595), (911, 457, 105, 596), (912, 597, 147, 499), (913, 598, 230, 599), (914, 498, 146, 600), (915, 601, 148, 500), (916, 602, 231, 603), (917, 487, 135, 604), (918, 605, 124, 476), (919, 606, 232, 607), (920, 461, 109, 608), (921, 609, 151, 503), (922, 610, 233, 611), (923, 502, 150, 612), (924, 613, 152, 504), (925, 614, 234, 615), (926, 493, 141, 616), (927, 617, 131, 483), (928, 618, 235, 619), (929, 465, 113, 620), (930, 621, 155, 507), (931, 622, 236, 623), (932, 506, 154, 624), (933, 625, 156, 508), (934, 626, 237, 627), (935, 482, 130, 628), (936, 629, 132, 484), (937, 630, 238, 631), (938, 469, 117, 632), (939, 633, 159, 511), (940, 634, 239, 635), (941, 510, 158, 636), (942, 637, 160, 512), (943, 638, 240, 639), (944, 479, 127, 640), (945, 641, 128, 336), (946, 642, 241, 643), (947, 513, 161, 644), (948, 645, 163, 371), (949, 646, 242, 647), (950, 370, 162, 648), (951, 649, 164, 372), (952, 650, 243, 651), (953, 331, 123, 652), (954, 653, 136, 344), (955, 654, 244, 655), (956, 517, 165, 656), (957, 657, 167, 375), (958, 658, 245, 659), (959, 374, 166, 660), (960, 661, 168, 376), (961, 662, 246, 663), (962, 337, 129, 664), (963, 665, 143, 351), (964, 666, 247, 667), (965, 521, 169, 668), (966, 669, 171, 379), (967, 670, 248, 671), (968, 378, 170, 672), (969, 673, 172, 380), (970, 674, 249, 675), (971, 350, 142, 676), (972, 677, 144, 352), (973, 678, 250, 679), (974, 525, 173, 680), (975, 681, 175, 383), (976, 682, 251, 683), (977, 382, 174, 684), (978, 685, 176, 384), (979, 686, 252, 687), (980, 347, 139, 688), (981, 689, 100, 308), (982, 690, 253, 691), (983, 529, 177, 692), (984, 693, 179, 387), (985, 694, 254, 695), (986, 386, 178, 696), (987, 697, 180, 388), (988, 698, 255, 699), (989, 353, 145, 700), (990, 701, 107, 315), (991, 702, 256, 703), (992, 533, 181, 704), (993, 705, 183, 391), (994, 706, 257, 707), (995, 390, 182, 708), (996, 709, 184, 392), (997, 710, 258, 711), (998, 314, 106, 712), (999, 713, 108, 316), (1000, 714, 259, 715), (1001, 537, 185, 716), (1002, 717, 187, 395), (1003, 718, 260, 719), (1004, 394, 186, 720), (1005, 721, 188, 396), (1006, 722, 261, 723), (1007, 303, 95, 724), (1008, 725, 84, 292), (1009, 726, 262, 727), (1010, 541, 189, 728), (1011, 729, 191, 399), (1012, 730, 263, 731), (1013, 398, 190, 732), (1014, 733, 192, 400), (1015, 734, 264, 735), (1016, 357, 149, 736), (1017, 737, 111, 319), (1018, 738, 265, 739), (1019, 545, 193, 740), (1020, 741, 195, 403), (1021, 742, 266, 743), (1022, 402, 194, 744), (1023, 745, 196, 404), (1024, 746, 267, 747), (1025, 318, 110, 748), (1026, 749, 112, 320), (1027, 750, 268, 751), (1028, 549, 197, 752), (1029, 753, 199, 407), (1030, 754, 269, 755), (1031, 406, 198, 756), (1032, 757, 200, 408), (1033, 758, 270, 759), (1034, 309, 101, 760), (1035, 761, 91, 299), (1036, 762, 271, 763), (1037, 553, 201, 764), (1038, 765, 203, 411), (1039, 766, 272, 767), (1040, 410, 202, 768), (1041, 769, 204, 412), (1042, 770, 273, 771), (1043, 361, 153, 772), (1044, 773, 115, 323), (1045, 774, 274, 775), (1046, 557, 205, 776), (1047, 777, 207, 415), (1048, 778, 275, 779), (1049, 414, 206, 780), (1050, 781, 208, 416), (1051, 782, 276, 783), (1052, 322, 114, 784), (1053, 785, 116, 324), (1054, 786, 277, 787), (1055, 561, 209, 788), (1056, 789, 211, 419), (1057, 790, 278, 791), (1058, 418, 210, 792), (1059, 793, 212, 420), (1060, 794, 279, 795), (1061, 298, 90, 796), (1062, 797, 92, 300), (1063, 798, 280, 799), (1064, 565, 213, 800), (1065, 801, 215, 423), (1066, 802, 281, 803), (1067, 422, 214, 804), (1068, 805, 216, 424), (1069, 806, 282, 807), (1070, 365, 157, 808), (1071, 809, 119, 327), (1072, 810, 283, 811), (1073, 569, 217, 812), (1074, 813, 219, 427), (1075, 814, 284, 815), (1076, 426, 218, 816), (1077, 817, 220, 428), (1078, 818, 285, 819), (1079, 326, 118, 820), (1080, 821, 120, 328), (1081, 822, 286, 823), (1082, 573, 221, 824), (1083, 825, 223, 431), (1084, 826, 287, 827), (1085, 430, 222, 828), (1086, 829, 224, 432), (1087, 830, 288, 831), (1088, 295, 87, 832), (577, 833, 296, 88), (225, 580, 833, 577), (580, 83, 291, 833), (581, 834, 304, 96), (226, 584, 834, 581), (584, 89, 297, 834), (585, 835, 311, 103), (227, 588, 835, 585), (588, 102, 310, 835), (589, 836, 312, 104), (228, 592, 836, 589), (592, 99, 307, 836), (593, 837, 348, 140), (229, 596, 837, 593), (596, 105, 313, 837), (597, 838, 355, 147), (230, 600, 838, 597), (600, 146, 354, 838), (601, 839, 356, 148), (231, 604, 839, 601), (604, 135, 343, 839), (605, 840, 332, 124), (232, 608, 840, 605), (608, 109, 317, 840), (609, 841, 359, 151), (233, 612, 841, 609), (612, 150, 358, 841), (613, 842, 360, 152), (234, 616, 842, 613), (616, 141, 349, 842), (617, 843, 339, 131), (235, 620, 843, 617), (620, 113, 321, 843), (621, 844, 363, 155), (236, 624, 844, 621), (624, 154, 362, 844), (625, 845, 364, 156), (237, 628, 845, 625), (628, 130, 338, 845), (629, 846, 340, 132), (238, 632, 846, 629), (632, 117, 325, 846), (633, 847, 367, 159), (239, 636, 847, 633), (636, 158, 366, 847), (637, 848, 368, 160), (240, 640, 848, 637), (640, 127, 335, 848), (641, 849, 480, 128), (241, 644, 849, 641), (644, 161, 369, 849), (645, 850, 515, 163), (242, 648, 850, 645), (648, 162, 514, 850), (649, 851, 516, 164), (243, 652, 851, 649), (652, 123, 475, 851), (653, 852, 488, 136), (244, 656, 852, 653), (656, 165, 373, 852), (657, 853, 519, 167), (245, 660, 853, 657), (660, 166, 518, 853), (661, 854, 520, 168), (246, 664, 854, 661), (664, 129, 481, 854), (665, 855, 495, 143), (247, 668, 855, 665), (668, 169, 377, 855), (669, 856, 523, 171), (248, 672, 856, 669), (672, 170, 522, 856), (673, 857, 524, 172), (249, 676, 857, 673), (676, 142, 494, 857), (677, 858, 496, 144), (250, 680, 858, 677), (680, 173, 381, 858), (681, 859, 527, 175), (251, 684, 859, 681), (684, 174, 526, 859), (685, 860, 528, 176), (252, 688, 860, 685), (688, 139, 491, 860), (689, 861, 452, 100), (253, 692, 861, 689), (692, 177, 385, 861), (693, 862, 531, 179), (254, 696, 862, 693), (696, 178, 530, 862), (697, 863, 532, 180), (255, 700, 863, 697), (700, 145, 497, 863), (701, 864, 459, 107), (256, 704, 864, 701), (704, 181, 389, 864), (705, 865, 535, 183), (257, 708, 865, 705), (708, 182, 534, 865), (709, 866, 536, 184), (258, 712, 866, 709), (712, 106, 458, 866), (713, 867, 460, 108), (259, 716, 867, 713), (716, 185, 393, 867), (717, 868, 539, 187), (260, 720, 868, 717), (720, 186, 538, 868), (721, 869, 540, 188), (261, 724, 869, 721), (724, 95, 447, 869), (725, 870, 436, 84), (262, 728, 870, 725), (728, 189, 397, 870), (729, 871, 543, 191), (263, 732, 871, 729), (732, 190, 542, 871), (733, 872, 544, 192), (264, 736, 872, 733), (736, 149, 501, 872), (737, 873, 463, 111), (265, 740, 873, 737), (740, 193, 401, 873), (741, 874, 547, 195), (266, 744, 874, 741), (744, 194, 546, 874), (745, 875, 548, 196), (267, 748, 875, 745), (748, 110, 462, 875), (749, 876, 464, 112), (268, 752, 876, 749), (752, 197, 405, 876), (753, 877, 551, 199), (269, 756, 877, 753), (756, 198, 550, 877), (757, 878, 552, 200), (270, 760, 878, 757), (760, 101, 453, 878), (761, 879, 443, 91), (271, 764, 879, 761), (764, 201, 409, 879), (765, 880, 555, 203), (272, 768, 880, 765), (768, 202, 554, 880), (769, 881, 556, 204), (273, 772, 881, 769), (772, 153, 505, 881), (773, 882, 467, 115), (274, 776, 882, 773), (776, 205, 413, 882), (777, 883, 559, 207), (275, 780, 883, 777), (780, 206, 558, 883), (781, 884, 560, 208), (276, 784, 884, 781), (784, 114, 466, 884), (785, 885, 468, 116), (277, 788, 885, 785), (788, 209, 417, 885), (789, 886, 563, 211), (278, 792, 886, 789), (792, 210, 562, 886), (793, 887, 564, 212), (279, 796, 887, 793), (796, 90, 442, 887), (797, 888, 444, 92), (280, 800, 888, 797), (800, 213, 421, 888), (801, 889, 567, 215), (281, 804, 889, 801), (804, 214, 566, 889), (805, 890, 568, 216), (282, 808, 890, 805), (808, 157, 509, 890), (809, 891, 471, 119), (283, 812, 891, 809), (812, 217, 425, 891), (813, 892, 571, 219), (284, 816, 892, 813), (816, 218, 570, 892), (817, 893, 572, 220), (285, 820, 893, 817), (820, 118, 470, 893), (821, 894, 472, 120), (286, 824, 894, 821), (824, 221, 429, 894), (825, 895, 575, 223), (287, 828, 895, 825), (828, 222, 574, 895), (829, 896, 576, 224), (288, 832, 896, 829), (832, 87, 439, 896), (369, 897, 440, 32), (161, 579, 897, 369), (579, 225, 577, 897), (513, 898, 579, 161), (65, 372, 898, 513), (372, 164, 578, 898), (578, 899, 580, 225), (164, 516, 899, 578), (516, 27, 435, 899), (373, 900, 448, 40), (165, 583, 900, 373), (583, 226, 581, 900), (517, 901, 583, 165), (66, 376, 901, 517), (376, 168, 582, 901), (582, 902, 584, 226), (168, 520, 902, 582), (520, 33, 441, 902), (377, 903, 455, 47), (169, 587, 903, 377), (587, 227, 585, 903), (521, 904, 587, 169), (67, 380, 904, 521), (380, 172, 586, 904), (586, 905, 588, 227), (172, 524, 905, 586), (524, 46, 454, 905), (381, 906, 456, 48), (173, 591, 906, 381), (591, 228, 589, 906), (525, 907, 591, 173), (68, 384, 907, 525), (384, 176, 590, 907), (590, 908, 592, 228), (176, 528, 908, 590), (528, 43, 451, 908), (385, 909, 492, 44), (177, 595, 909, 385), (595, 229, 593, 909), (529, 910, 595, 177), (69, 388, 910, 529), (388, 180, 594, 910), (594, 911, 596, 229), (180, 532, 911, 594), (532, 49, 457, 911), (389, 912, 499, 51), (181, 599, 912, 389), (599, 230, 597, 912), (533, 913, 599, 181), (70, 392, 913, 533), (392, 184, 598, 913), (598, 914, 600, 230), (184, 536, 914, 598), (536, 50, 498, 914), (393, 915, 500, 52), (185, 603, 915, 393), (603, 231, 601, 915), (537, 916, 603, 185), (71, 396, 916, 537), (396, 188, 602, 916), (602, 917, 604, 231), (188, 540, 917, 602), (540, 39, 487, 917), (397, 918, 476, 28), (189, 607, 918, 397), (607, 232, 605, 918), (541, 919, 607, 189), (72, 400, 919, 541), (400, 192, 606, 919), (606, 920, 608, 232), (192, 544, 920, 606), (544, 53, 461, 920), (401, 921, 503, 55), (193, 611, 921, 401), (611, 233, 609, 921), (545, 922, 611, 193), (73, 404, 922, 545), (404, 196, 610, 922), (610, 923, 612, 233), (196, 548, 923, 610), (548, 54, 502, 923), (405, 924, 504, 56), (197, 615, 924, 405), (615, 234, 613, 924), (549, 925, 615, 197), (74, 408, 925, 549), (408, 200, 614, 925), (614, 926, 616, 234), (200, 552, 926, 614), (552, 45, 493, 926), (409, 927, 483, 35), (201, 619, 927, 409), (619, 235, 617, 927), (553, 928, 619, 201), (75, 412, 928, 553), (412, 204, 618, 928), (618, 929, 620, 235), (204, 556, 929, 618), (556, 57, 465, 929), (413, 930, 507, 59), (205, 623, 930, 413), (623, 236, 621, 930), (557, 931, 623, 205), (76, 416, 931, 557), (416, 208, 622, 931), (622, 932, 624, 236), (208, 560, 932, 622), (560, 58, 506, 932), (417, 933, 508, 60), (209, 627, 933, 417), (627, 237, 625, 933), (561, 934, 627, 209), (77, 420, 934, 561), (420, 212, 626, 934), (626, 935, 628, 237), (212, 564, 935, 626), (564, 34, 482, 935), (421, 936, 484, 36), (213, 631, 936, 421), (631, 238, 629, 936), (565, 937, 631, 213), (78, 424, 937, 565), (424, 216, 630, 937), (630, 938, 632, 238), (216, 568, 938, 630), (568, 61, 469, 938), (425, 939, 511, 63), (217, 635, 939, 425), (635, 239, 633, 939), (569, 940, 635, 217), (79, 428, 940, 569), (428, 220, 634, 940), (634, 941, 636, 239), (220, 572, 941, 634), (572, 62, 510, 941), (429, 942, 512, 64), (221, 639, 942, 429), (639, 240, 637, 942), (573, 943, 639, 221), (80, 432, 943, 573), (432, 224, 638, 943), (638, 944, 640, 240), (224, 576, 944, 638), (576, 31, 479, 944), (313, 945, 336, 16), (105, 643, 945, 313), (643, 241, 641, 945), (457, 946, 643, 105), (49, 371, 946, 457), (371, 163, 642, 946), (642, 947, 644, 241), (163, 515, 947, 642), (515, 65, 513, 947), (497, 948, 371, 49), (145, 647, 948, 497), (647, 242, 645, 948), (353, 949, 647, 145), (21, 316, 949, 353), (316, 108, 646, 949), (646, 950, 648, 242), (108, 460, 950, 646), (460, 52, 370, 950), (514, 951, 372, 65), (162, 651, 951, 514), (651, 243, 649, 951), (370, 952, 651, 162), (52, 500, 952, 370), (500, 148, 650, 952), (650, 953, 652, 243), (148, 356, 953, 650), (356, 11, 331, 953), (317, 954, 344, 12), (109, 655, 954, 317), (655, 244, 653, 954), (461, 955, 655, 109), (53, 375, 955, 461), (375, 167, 654, 955), (654, 956, 656, 244), (167, 519, 956, 654), (519, 66, 517, 956), (501, 957, 375, 53), (149, 659, 957, 501), (659, 245, 657, 957), (357, 958, 659, 149), (22, 320, 958, 357), (320, 112, 658, 958), (658, 959, 660, 245), (112, 464, 959, 658), (464, 56, 374, 959), (518, 960, 376, 66), (166, 663, 960, 518), (663, 246, 661, 960), (374, 961, 663, 166), (56, 504, 961, 374), (504, 152, 662, 961), (662, 962, 664, 246), (152, 360, 962, 662), (360, 17, 337, 962), (321, 963, 351, 19), (113, 667, 963, 321), (667, 247, 665, 963), (465, 964, 667, 113), (57, 379, 964, 465), (379, 171, 666, 964), (666, 965, 668, 247), (171, 523, 965, 666), (523, 67, 521, 965), (505, 966, 379, 57), (153, 671, 966, 505), (671, 248, 669, 966), (361, 967, 671, 153), (23, 324, 967, 361), (324, 116, 670, 967), (670, 968, 672, 248), (116, 468, 968, 670), (468, 60, 378, 968), (522, 969, 380, 67), (170, 675, 969, 522), (675, 249, 673, 969), (378, 970, 675, 170), (60, 508, 970, 378), (508, 156, 674, 970), (674, 971, 676, 249), (156, 364, 971, 674), (364, 18, 350, 971), (325, 972, 352, 20), (117, 679, 972, 325), (679, 250, 677, 972), (469, 973, 679, 117), (61, 383, 973, 469), (383, 175, 678, 973), (678, 974, 680, 250), (175, 527, 974, 678), (527, 68, 525, 974), (509, 975, 383, 61), (157, 683, 975, 509), (683, 251, 681, 975), (365, 976, 683, 157), (24, 328, 976, 365), (328, 120, 682, 976), (682, 977, 684, 251), (120, 472, 977, 682), (472, 64, 382, 977), (526, 978, 384, 68), (174, 687, 978, 526), (687, 252, 685, 978), (382, 979, 687, 174), (64, 512, 979, 382), (512, 160, 686, 979), (686, 980, 688, 252), (160, 368, 980, 686), (368, 15, 347, 980), (297, 981, 308, 7), (89, 691, 981, 297), (691, 253, 689, 981), (441, 982, 691, 89), (33, 387, 982, 441), (387, 179, 690, 982), (690, 983, 692, 253), (179, 531, 983, 690), (531, 69, 529, 983), (481, 984, 387, 33), (129, 695, 984, 481), (695, 254, 693, 984), (337, 985, 695, 129), (17, 315, 985, 337), (315, 107, 694, 985), (694, 986, 696, 254), (107, 459, 986, 694), (459, 51, 386, 986), (530, 987, 388, 69), (178, 699, 987, 530), (699, 255, 697, 987), (386, 988, 699, 178), (51, 499, 988, 386), (499, 147, 698, 988), (698, 989, 700, 255), (147, 355, 989, 698), (355, 21, 353, 989), (349, 990, 315, 17), (141, 703, 990, 349), (703, 256, 701, 990), (493, 991, 703, 141), (45, 391, 991, 493), (391, 183, 702, 991), (702, 992, 704, 256), (183, 535, 992, 702), (535, 70, 533, 992), (453, 993, 391, 45), (101, 707, 993, 453), (707, 257, 705, 993), (309, 994, 707, 101), (8, 300, 994, 309), (300, 92, 706, 994), (706, 995, 708, 257), (92, 444, 995, 706), (444, 36, 390, 995), (534, 996, 392, 70), (182, 711, 996, 534), (711, 258, 709, 996), (390, 997, 711, 182), (36, 484, 997, 390), (484, 132, 710, 997), (710, 998, 712, 258), (132, 340, 998, 710), (340, 20, 314, 998), (354, 999, 316, 21), (146, 715, 999, 354), (715, 259, 713, 999), (498, 1000, 715, 146), (50, 395, 1000, 498), (395, 187, 714, 1000), (714, 1001, 716, 259), (187, 539, 1001, 714), (539, 71, 537, 1001), (458, 1002, 395, 50), (106, 719, 1002, 458), (719, 260, 717, 1002), (314, 1003, 719, 106), (20, 352, 1003, 314), (352, 144, 718, 1003), (718, 1004, 720, 260), (144, 496, 1004, 718), (496, 48, 394, 1004), (538, 1005, 396, 71), (186, 723, 1005, 538), (723, 261, 721, 1005), (394, 1006, 723, 186), (48, 456, 1006, 394), (456, 104, 722, 1006), (722, 1007, 724, 261), (104, 312, 1007, 722), (312, 6, 303, 1007), (293, 1008, 292, 2), (85, 727, 1008, 293), (727, 262, 725, 1008), (437, 1009, 727, 85), (29, 399, 1009, 437), (399, 191, 726, 1009), (726, 1010, 728, 262), (191, 543, 1010, 726), (543, 72, 541, 1010), (477, 1011, 399, 29), (125, 731, 1011, 477), (731, 263, 729, 1011), (333, 1012, 731, 125), (13, 319, 1012, 333), (319, 111, 730, 1012), (730, 1013, 732, 263), (111, 463, 1013, 730), (463, 55, 398, 1013), (542, 1014, 400, 72), (190, 735, 1014, 542), (735, 264, 733, 1014), (398, 1015, 735, 190), (55, 503, 1015, 398), (503, 151, 734, 1015), (734, 1016, 736, 264), (151, 359, 1016, 734), (359, 22, 357, 1016), (345, 1017, 319, 13), (137, 739, 1017, 345), (739, 265, 737, 1017), (489, 1018, 739, 137), (41, 403, 1018, 489), (403, 195, 738, 1018), (738, 1019, 740, 265), (195, 547, 1019, 738), (547, 73, 545, 1019), (449, 1020, 403, 41), (97, 743, 1020, 449), (743, 266, 741, 1020), (305, 1021, 743, 97), (4, 299, 1021, 305), (299, 91, 742, 1021), (742, 1022, 744, 266), (91, 443, 1022, 742), (443, 35, 402, 1022), (546, 1023, 404, 73), (194, 747, 1023, 546), (747, 267, 745, 1023), (402, 1024, 747, 194), (35, 483, 1024, 402), (483, 131, 746, 1024), (746, 1025, 748, 267), (131, 339, 1025, 746), (339, 19, 318, 1025), (358, 1026, 320, 22), (150, 751, 1026, 358), (751, 268, 749, 1026), (502, 1027, 751, 150), (54, 407, 1027, 502), (407, 199, 750, 1027), (750, 1028, 752, 268), (199, 551, 1028, 750), (551, 74, 549, 1028), (462, 1029, 407, 54), (110, 755, 1029, 462), (755, 269, 753, 1029), (318, 1030, 755, 110), (19, 351, 1030, 318), (351, 143, 754, 1030), (754, 1031, 756, 269), (143, 495, 1031, 754), (495, 47, 406, 1031), (550, 1032, 408, 74), (198, 759, 1032, 550), (759, 270, 757, 1032), (406, 1033, 759, 198), (47, 455, 1033, 406), (455, 103, 758, 1033), (758, 1034, 760, 270), (103, 311, 1034, 758), (311, 8, 309, 1034), (301, 1035, 299, 4), (93, 763, 1035, 301), (763, 271, 761, 1035), (445, 1036, 763, 93), (37, 411, 1036, 445), (411, 203, 762, 1036), (762, 1037, 764, 271), (203, 555, 1037, 762), (555, 75, 553, 1037), (485, 1038, 411, 37), (133, 767, 1038, 485), (767, 272, 765, 1038), (341, 1039, 767, 133), (9, 323, 1039, 341), (323, 115, 766, 1039), (766, 1040, 768, 272), (115, 467, 1040, 766), (467, 59, 410, 1040), (554, 1041, 412, 75), (202, 771, 1041, 554), (771, 273, 769, 1041), (410, 1042, 771, 202), (59, 507, 1042, 410), (507, 155, 770, 1042), (770, 1043, 772, 273), (155, 363, 1043, 770), (363, 23, 361, 1043), (329, 1044, 323, 9), (121, 775, 1044, 329), (775, 274, 773, 1044), (473, 1045, 775, 121), (25, 415, 1045, 473), (415, 207, 774, 1045), (774, 1046, 776, 274), (207, 559, 1046, 774), (559, 76, 557, 1046), (433, 1047, 415, 25), (81, 779, 1047, 433), (779, 275, 777, 1047), (289, 1048, 779, 81), (0, 294, 1048, 289), (294, 86, 778, 1048), (778, 1049, 780, 275), (86, 438, 1049, 778), (438, 30, 414, 1049), (558, 1050, 416, 76), (206, 783, 1050, 558), (783, 276, 781, 1050), (414, 1051, 783, 206), (30, 478, 1051, 414), (478, 126, 782, 1051), (782, 1052, 784, 276), (126, 334, 1052, 782), (334, 14, 322, 1052), (362, 1053, 324, 23), (154, 787, 1053, 362), (787, 277, 785, 1053), (506, 1054, 787, 154), (58, 419, 1054, 506), (419, 211, 786, 1054), (786, 1055, 788, 277), (211, 563, 1055, 786), (563, 77, 561, 1055), (466, 1056, 419, 58), (114, 791, 1056, 466), (791, 278, 789, 1056), (322, 1057, 791, 114), (14, 346, 1057, 322), (346, 138, 790, 1057), (790, 1058, 792, 278), (138, 490, 1058, 790), (490, 42, 418, 1058), (562, 1059, 420, 77), (210, 795, 1059, 562), (795, 279, 793, 1059), (418, 1060, 795, 210), (42, 450, 1060, 418), (450, 98, 794, 1060), (794, 1061, 796, 279), (98, 306, 1061, 794), (306, 5, 298, 1061), (310, 1062, 300, 8), (102, 799, 1062, 310), (799, 280, 797, 1062), (454, 1063, 799, 102), (46, 423, 1063, 454), (423, 215, 798, 1063), (798, 1064, 800, 280), (215, 567, 1064, 798), (567, 78, 565, 1064), (494, 1065, 423, 46), (142, 803, 1065, 494), (803, 281, 801, 1065), (350, 1066, 803, 142), (18, 327, 1066, 350), (327, 119, 802, 1066), (802, 1067, 804, 281), (119, 471, 1067, 802), (471, 63, 422, 1067), (566, 1068, 424, 78), (214, 807, 1068, 566), (807, 282, 805, 1068), (422, 1069, 807, 214), (63, 511, 1069, 422), (511, 159, 806, 1069), (806, 1070, 808, 282), (159, 367, 1070, 806), (367, 24, 365, 1070), (338, 1071, 327, 18), (130, 811, 1071, 338), (811, 283, 809, 1071), (482, 1072, 811, 130), (34, 427, 1072, 482), (427, 219, 810, 1072), (810, 1073, 812, 283), (219, 571, 1073, 810), (571, 79, 569, 1073), (442, 1074, 427, 34), (90, 815, 1074, 442), (815, 284, 813, 1074), (298, 1075, 815, 90), (5, 302, 1075, 298), (302, 94, 814, 1075), (814, 1076, 816, 284), (94, 446, 1076, 814), (446, 38, 426, 1076), (570, 1077, 428, 79), (218, 819, 1077, 570), (819, 285, 817, 1077), (426, 1078, 819, 218), (38, 486, 1078, 426), (486, 134, 818, 1078), (818, 1079, 820, 285), (134, 342, 1079, 818), (342, 10, 326, 1079), (366, 1080, 328, 24), (158, 823, 1080, 366), (823, 286, 821, 1080), (510, 1081, 823, 158), (62, 431, 1081, 510), (431, 223, 822, 1081), (822, 1082, 824, 286), (223, 575, 1082, 822), (575, 80, 573, 1082), (470, 1083, 431, 62), (118, 827, 1083, 470), (827, 287, 825, 1083), (326, 1084, 827, 118), (10, 330, 1084, 326), (330, 122, 826, 1084), (826, 1085, 828, 287), (122, 474, 1085, 826), (474, 26, 430, 1085), (574, 1086, 432, 80), (222, 831, 1086, 574), (831, 288, 829, 1086), (430, 1087, 831, 222), (26, 434, 1087, 430), (434, 82, 830, 1087), (830, 1088, 832, 288), (82, 290, 1088, 830), (290, 1, 295, 1088)])
me_cloudplane.use_remesh_preserve_volume = False
me_cloudplane.use_remesh_preserve_attributes = False
me_cloudplane.use_mirror_vertex_groups = False
me_cloudplane.update()
me_rainbit_011 = bpy.data.meshes.new('RainBit.011')
me_rainbit_011.from_pydata([(-0.5, -0.5, -0.5), (-0.5, 0.5, -0.5), (0.5, 0.5, -0.5), (0.5, -0.5, -0.5), (-0.5, -0.5, 0.5), (-0.5, 0.5, 0.5), (0.5, 0.5, 0.5), (0.5, -0.5, 0.5)], [], [(4, 5, 1, 0), (5, 6, 2, 1), (6, 7, 3, 2), (7, 4, 0, 3), (0, 1, 2, 3), (7, 6, 5, 4)])
me_rainbit_011.use_remesh_preserve_volume = False
me_rainbit_011.use_remesh_preserve_attributes = False
me_rainbit_011.use_mirror_vertex_groups = False
me_rainbit_011.update()
me_rainbit_010 = bpy.data.meshes.new('RainBit.010')
me_rainbit_010.from_pydata([(-0.5, -0.5, -0.5), (-0.5, 0.5, -0.5), (0.5, 0.5, -0.5), (0.5, -0.5, -0.5), (-0.5, -0.5, 0.5), (-0.5, 0.5, 0.5), (0.5, 0.5, 0.5), (0.5, -0.5, 0.5)], [], [(4, 5, 1, 0), (5, 6, 2, 1), (6, 7, 3, 2), (7, 4, 0, 3), (0, 1, 2, 3), (7, 6, 5, 4)])
me_rainbit_010.use_remesh_preserve_volume = False
me_rainbit_010.use_remesh_preserve_attributes = False
me_rainbit_010.use_mirror_vertex_groups = False
me_rainbit_010.update()
me_plane = bpy.data.meshes.new('Plane')
me_plane.from_pydata([(-10.0, -10.0, 0.0), (10.0, -10.0, 0.0), (-10.0, 10.0, 0.0), (10.0, 10.0, 0.0), (-10.0, 0.0, 0.0), (0.0, -10.0, 0.0), (10.0, 0.0, 0.0), (0.0, 10.0, 0.0), (0.0, 0.0, 0.0), (-10.0, -5.0, 0.0), (5.0, -10.0, 0.0), (10.0, 5.0, 0.0), (-5.0, 10.0, 0.0), (-10.0, 5.0, 0.0), (-5.0, -10.0, 0.0), (10.0, -5.0, 0.0), (5.0, 10.0, 0.0), (0.0, 5.0, 0.0), (0.0, -5.0, 0.0), (-5.0, 0.0, 0.0), (5.0, 0.0, 0.0), (5.0, 5.0, 0.0), (-5.0, 5.0, 0.0), (-5.0, -5.0, 0.0), (5.0, -5.0, 0.0), (-10.0, -7.5, 0.0), (7.5, -10.0, 0.0), (10.0, 7.5, 0.0), (-7.5, 10.0, 0.0), (-10.0, 7.5, 0.0), (-7.5, -10.0, 0.0), (10.0, -7.5, 0.0), (7.5, 10.0, 0.0), (0.0, 7.5, 0.0), (0.0, -7.5, 0.0), (-7.5, 0.0, 0.0), (2.5, 0.0, 0.0), (-10.0, -2.5, 0.0), (2.5, -10.0, 0.0), (10.0, 2.5, 0.0), (-2.5, 10.0, 0.0), (-10.0, 2.5, 0.0), (-2.5, -10.0, 0.0), (10.0, -2.5, 0.0), (2.5, 10.0, 0.0), (0.0, 2.5, 0.0), (0.0, -2.5, 0.0), (-2.5, 0.0, 0.0), (7.5, 0.0, 0.0), (5.0, 7.5, 0.0), (5.0, 2.5, 0.0), (2.5, 5.0, 0.0), (7.5, 5.0, 0.0), (-5.0, 7.5, 0.0), (-5.0, 2.5, 0.0), (-7.5, 5.0, 0.0), (-2.5, 5.0, 0.0), (-5.0, -2.5, 0.0), (-5.0, -7.5, 0.0), (-7.5, -5.0, 0.0), (-2.5, -5.0, 0.0), (5.0, -2.5, 0.0), (5.0, -7.5, 0.0), (2.5, -5.0, 0.0), (7.5, -5.0, 0.0), (7.5, 7.5, 0.0), (-2.5, 7.5, 0.0), (-2.5, -2.5, 0.0), (7.5, -2.5, 0.0), (2.5, 7.5, 0.0), (2.5, 2.5, 0.0), (7.5, 2.5, 0.0), (-7.5, 7.5, 0.0), (-7.5, 2.5, 0.0), (-2.5, 2.5, 0.0), (-7.5, -2.5, 0.0), (-7.5, -7.5, 0.0), (-2.5, -7.5, 0.0), (2.5, -2.5, 0.0), (2.5, -7.5, 0.0), (7.5, -7.5, 0.0), (-10.0, -8.75, 0.0), (8.75, -10.0, 0.0), (10.0, 8.75, 0.0), (-8.75, 10.0, 0.0), (-10.0, 8.75, 0.0), (-8.75, -10.0, 0.0), (10.0, -8.75, 0.0), (8.75, 10.0, 0.0), (0.0, 8.75, 0.0), (0.0, -8.75, 0.0), (-8.75, 0.0, 0.0), (1.25, 0.0, 0.0), (-10.0, -1.25, 0.0), (1.25, -10.0, 0.0), (10.0, 1.25, 0.0), (-1.25, 10.0, 0.0), (-10.0, 1.25, 0.0), (-1.25, -10.0, 0.0), (10.0, -1.25, 0.0), (1.25, 10.0, 0.0), (0.0, 1.25, 0.0), (0.0, -1.25, 0.0), (-1.25, 0.0, 0.0), (8.75, 0.0, 0.0), (5.0, 8.75, 0.0), (5.0, 1.25, 0.0), (1.25, 5.0, 0.0), (6.25, 5.0, 0.0), (-5.0, 8.75, 0.0), (-5.0, 1.25, 0.0), (-8.75, 5.0, 0.0), (-3.75, 5.0, 0.0), (-5.0, -1.25, 0.0), (-5.0, -8.75, 0.0), (-8.75, -5.0, 0.0), (-3.75, -5.0, 0.0), (5.0, -1.25, 0.0), (5.0, -8.75, 0.0), (1.25, -5.0, 0.0), (6.25, -5.0, 0.0), (-10.0, -6.25, 0.0), (6.25, -10.0, 0.0), (10.0, 6.25, 0.0), (-6.25, 10.0, 0.0), (-10.0, 6.25, 0.0), (-6.25, -10.0, 0.0), (10.0, -6.25, 0.0), (6.25, 10.0, 0.0), (0.0, 6.25, 0.0), (0.0, -6.25, 0.0), (-6.25, 0.0, 0.0), (3.75, 0.0, 0.0), (-10.0, -3.75, 0.0), (3.75, -10.0, 0.0), (10.0, 3.75, 0.0), (-3.75, 10.0, 0.0), (-10.0, 3.75, 0.0), (-3.75, -10.0, 0.0), (10.0, -3.75, 0.0), (3.75, 10.0, 0.0), (0.0, 3.75, 0.0), (0.0, -3.75, 0.0), (-3.75, 0.0, 0.0), (6.25, 0.0, 0.0), (5.0, 6.25, 0.0), (5.0, 3.75, 0.0), (3.75, 5.0, 0.0), (8.75, 5.0, 0.0), (-5.0, 6.25, 0.0), (-5.0, 3.75, 0.0), (-6.25, 5.0, 0.0), (-1.25, 5.0, 0.0), (-5.0, -3.75, 0.0), (-5.0, -6.25, 0.0), (-6.25, -5.0, 0.0), (-1.25, -5.0, 0.0), (5.0, -3.75, 0.0), (5.0, -6.25, 0.0), (3.75, -5.0, 0.0), (8.75, -5.0, 0.0), (7.5, 8.75, 0.0), (7.5, 6.25, 0.0), (6.25, 7.5, 0.0), (8.75, 7.5, 0.0), (-2.5, 8.75, 0.0), (-2.5, 6.25, 0.0), (-3.75, 7.5, 0.0), (-1.25, 7.5, 0.0), (-2.5, -1.25, 0.0), (-2.5, -3.75, 0.0), (-3.75, -2.5, 0.0), (-1.25, -2.5, 0.0), (7.5, -1.25, 0.0), (7.5, -3.75, 0.0), (6.25, -2.5, 0.0), (8.75, -2.5, 0.0), (2.5, 8.75, 0.0), (2.5, 6.25, 0.0), (1.25, 7.5, 0.0), (3.75, 7.5, 0.0), (2.5, 3.75, 0.0), (2.5, 1.25, 0.0), (1.25, 2.5, 0.0), (3.75, 2.5, 0.0), (7.5, 3.75, 0.0), (7.5, 1.25, 0.0), (6.25, 2.5, 0.0), (8.75, 2.5, 0.0), (-7.5, 8.75, 0.0), (-7.5, 6.25, 0.0), (-8.75, 7.5, 0.0), (-6.25, 7.5, 0.0), (-7.5, 3.75, 0.0), (-7.5, 1.25, 0.0), (-8.75, 2.5, 0.0), (-6.25, 2.5, 0.0), (-2.5, 3.75, 0.0), (-2.5, 1.25, 0.0), (-3.75, 2.5, 0.0), (-1.25, 2.5, 0.0), (-7.5, -1.25, 0.0), (-7.5, -3.75, 0.0), (-8.75, -2.5, 0.0), (-6.25, -2.5, 0.0), (-7.5, -6.25, 0.0), (-7.5, -8.75, 0.0), (-8.75, -7.5, 0.0), (-6.25, -7.5, 0.0), (-2.5, -6.25, 0.0), (-2.5, -8.75, 0.0), (-3.75, -7.5, 0.0), (-1.25, -7.5, 0.0), (2.5, -1.25, 0.0), (2.5, -3.75, 0.0), (1.25, -2.5, 0.0), (3.75, -2.5, 0.0), (2.5, -6.25, 0.0), (2.5, -8.75, 0.0), (1.25, -7.5, 0.0), (3.75, -7.5, 0.0), (7.5, -6.25, 0.0), (7.5, -8.75, 0.0), (6.25, -7.5, 0.0), (8.75, -7.5, 0.0), (8.75, 8.75, 0.0), (-1.25, 8.75, 0.0), (-1.25, -1.25, 0.0), (8.75, -1.25, 0.0), (3.75, 8.75, 0.0), (3.75, 3.75, 0.0), (8.75, 3.75, 0.0), (-6.25, 8.75, 0.0), (-6.25, 3.75, 0.0), (-1.25, 3.75, 0.0), (-6.25, -1.25, 0.0), (-6.25, -6.25, 0.0), (-1.25, -6.25, 0.0), (3.75, -1.25, 0.0), (3.75, -6.25, 0.0), (8.75, -6.25, 0.0), (6.25, 8.75, 0.0), (6.25, 6.25, 0.0), (8.75, 6.25, 0.0), (-3.75, 8.75, 0.0), (-3.75, 6.25, 0.0), (-1.25, 6.25, 0.0), (-3.75, -1.25, 0.0), (-3.75, -3.75, 0.0), (-1.25, -3.75, 0.0), (6.25, -1.25, 0.0), (6.25, -3.75, 0.0), (8.75, -3.75, 0.0), (1.25, 8.75, 0.0), (1.25, 6.25, 0.0), (3.75, 6.25, 0.0), (1.25, 3.75, 0.0), (1.25, 1.25, 0.0), (3.75, 1.25, 0.0), (6.25, 3.75, 0.0), (6.25, 1.25, 0.0), (8.75, 1.25, 0.0), (-8.75, 8.75, 0.0), (-8.75, 6.25, 0.0), (-6.25, 6.25, 0.0), (-8.75, 3.75, 0.0), (-8.75, 1.25, 0.0), (-6.25, 1.25, 0.0), (-3.75, 3.75, 0.0), (-3.75, 1.25, 0.0), (-1.25, 1.25, 0.0), (-8.75, -1.25, 0.0), (-8.75, -3.75, 0.0), (-6.25, -3.75, 0.0), (-8.75, -6.25, 0.0), (-8.75, -8.75, 0.0), (-6.25, -8.75, 0.0), (-3.75, -6.25, 0.0), (-3.75, -8.75, 0.0), (-1.25, -8.75, 0.0), (1.25, -1.25, 0.0), (1.25, -3.75, 0.0), (3.75, -3.75, 0.0), (1.25, -6.25, 0.0), (1.25, -8.75, 0.0), (3.75, -8.75, 0.0), (6.25, -6.25, 0.0), (6.25, -8.75, 0.0), (8.75, -8.75, 0.0), (-10.0, -10.0, -2.0), (10.0, -10.0, -2.0), (-10.0, 10.0, -2.0), (10.0, 10.0, -2.0), (-10.0, 0.0, -2.0), (0.0, -10.0, -2.0), (10.0, 0.0, -2.0), (0.0, 10.0, -2.0), (0.0, 0.0, -2.0), (-10.0, -5.0, -2.0), (5.0, -10.0, -2.0), (10.0, 5.0, -2.0), (-5.0, 10.0, -2.0), (-10.0, 5.0, -2.0), (-5.0, -10.0, -2.0), (10.0, -5.0, -2.0), (5.0, 10.0, -2.0), (0.0, 5.0, -2.0), (0.0, -5.0, -2.0), (-5.0, 0.0, -2.0), (5.0, 0.0, -2.0), (5.0, 5.0, -2.0), (-5.0, 5.0, -2.0), (-5.0, -5.0, -2.0), (5.0, -5.0, -2.0), (-10.0, -7.5, -2.0), (7.5, -10.0, -2.0), (10.0, 7.5, -2.0), (-7.5, 10.0, -2.0), (-10.0, 7.5, -2.0), (-7.5, -10.0, -2.0), (10.0, -7.5, -2.0), (7.5, 10.0, -2.0), (0.0, 7.5, -2.0), (0.0, -7.5, -2.0), (-7.5, 0.0, -2.0), (2.5, 0.0, -2.0), (-10.0, -2.5, -2.0), (2.5, -10.0, -2.0), (10.0, 2.5, -2.0), (-2.5, 10.0, -2.0), (-10.0, 2.5, -2.0), (-2.5, -10.0, -2.0), (10.0, -2.5, -2.0), (2.5, 10.0, -2.0), (0.0, 2.5, -2.0), (0.0, -2.5, -2.0), (-2.5, 0.0, -2.0), (7.5, 0.0, -2.0), (5.0, 7.5, -2.0), (5.0, 2.5, -2.0), (2.5, 5.0, -2.0), (7.5, 5.0, -2.0), (-5.0, 7.5, -2.0), (-5.0, 2.5, -2.0), (-7.5, 5.0, -2.0), (-2.5, 5.0, -2.0), (-5.0, -2.5, -2.0), (-5.0, -7.5, -2.0), (-7.5, -5.0, -2.0), (-2.5, -5.0, -2.0), (5.0, -2.5, -2.0), (5.0, -7.5, -2.0), (2.5, -5.0, -2.0), (7.5, -5.0, -2.0), (7.5, 7.5, -2.0), (-2.5, 7.5, -2.0), (-2.5, -2.5, -2.0), (7.5, -2.5, -2.0), (2.5, 7.5, -2.0), (2.5, 2.5, -2.0), (7.5, 2.5, -2.0), (-7.5, 7.5, -2.0), (-7.5, 2.5, -2.0), (-2.5, 2.5, -2.0), (-7.5, -2.5, -2.0), (-7.5, -7.5, -2.0), (-2.5, -7.5, -2.0), (2.5, -2.5, -2.0), (2.5, -7.5, -2.0), (7.5, -7.5, -2.0), (-10.0, -8.75, -2.0), (8.75, -10.0, -2.0), (10.0, 8.75, -2.0), (-8.75, 10.0, -2.0), (-10.0, 8.75, -2.0), (-8.75, -10.0, -2.0), (10.0, -8.75, -2.0), (8.75, 10.0, -2.0), (0.0, 8.75, -2.0), (0.0, -8.75, -2.0), (-8.75, 0.0, -2.0), (1.25, 0.0, -2.0), (-10.0, -1.25, -2.0), (1.25, -10.0, -2.0), (10.0, 1.25, -2.0), (-1.25, 10.0, -2.0), (-10.0, 1.25, -2.0), (-1.25, -10.0, -2.0), (10.0, -1.25, -2.0), (1.25, 10.0, -2.0), (0.0, 1.25, -2.0), (0.0, -1.25, -2.0), (-1.25, 0.0, -2.0), (8.75, 0.0, -2.0), (5.0, 8.75, -2.0), (5.0, 1.25, -2.0), (1.25, 5.0, -2.0), (6.25, 5.0, -2.0), (-5.0, 8.75, -2.0), (-5.0, 1.25, -2.0), (-8.75, 5.0, -2.0), (-3.75, 5.0, -2.0), (-5.0, -1.25, -2.0), (-5.0, -8.75, -2.0), (-8.75, -5.0, -2.0), (-3.75, -5.0, -2.0), (5.0, -1.25, -2.0), (5.0, -8.75, -2.0), (1.25, -5.0, -2.0), (6.25, -5.0, -2.0), (-10.0, -6.25, -2.0), (6.25, -10.0, -2.0), (10.0, 6.25, -2.0), (-6.25, 10.0, -2.0), (-10.0, 6.25, -2.0), (-6.25, -10.0, -2.0), (10.0, -6.25, -2.0), (6.25, 10.0, -2.0), (0.0, 6.25, -2.0), (0.0, -6.25, -2.0), (-6.25, 0.0, -2.0), (3.75, 0.0, -2.0), (-10.0, -3.75, -2.0), (3.75, -10.0, -2.0), (10.0, 3.75, -2.0), (-3.75, 10.0, -2.0), (-10.0, 3.75, -2.0), (-3.75, -10.0, -2.0), (10.0, -3.75, -2.0), (3.75, 10.0, -2.0), (0.0, 3.75, -2.0), (0.0, -3.75, -2.0), (-3.75, 0.0, -2.0), (6.25, 0.0, -2.0), (5.0, 6.25, -2.0), (5.0, 3.75, -2.0), (3.75, 5.0, -2.0), (8.75, 5.0, -2.0), (-5.0, 6.25, -2.0), (-5.0, 3.75, -2.0), (-6.25, 5.0, -2.0), (-1.25, 5.0, -2.0), (-5.0, -3.75, -2.0), (-5.0, -6.25, -2.0), (-6.25, -5.0, -2.0), (-1.25, -5.0, -2.0), (5.0, -3.75, -2.0), (5.0, -6.25, -2.0), (3.75, -5.0, -2.0), (8.75, -5.0, -2.0), (7.5, 8.75, -2.0), (7.5, 6.25, -2.0), (6.25, 7.5, -2.0), (8.75, 7.5, -2.0), (-2.5, 8.75, -2.0), (-2.5, 6.25, -2.0), (-3.75, 7.5, -2.0), (-1.25, 7.5, -2.0), (-2.5, -1.25, -2.0), (-2.5, -3.75, -2.0), (-3.75, -2.5, -2.0), (-1.25, -2.5, -2.0), (7.5, -1.25, -2.0), (7.5, -3.75, -2.0), (6.25, -2.5, -2.0), (8.75, -2.5, -2.0), (2.5, 8.75, -2.0), (2.5, 6.25, -2.0), (1.25, 7.5, -2.0), (3.75, 7.5, -2.0), (2.5, 3.75, -2.0), (2.5, 1.25, -2.0), (1.25, 2.5, -2.0), (3.75, 2.5, -2.0), (7.5, 3.75, -2.0), (7.5, 1.25, -2.0), (6.25, 2.5, -2.0), (8.75, 2.5, -2.0), (-7.5, 8.75, -2.0), (-7.5, 6.25, -2.0), (-8.75, 7.5, -2.0), (-6.25, 7.5, -2.0), (-7.5, 3.75, -2.0), (-7.5, 1.25, -2.0), (-8.75, 2.5, -2.0), (-6.25, 2.5, -2.0), (-2.5, 3.75, -2.0), (-2.5, 1.25, -2.0), (-3.75, 2.5, -2.0), (-1.25, 2.5, -2.0), (-7.5, -1.25, -2.0), (-7.5, -3.75, -2.0), (-8.75, -2.5, -2.0), (-6.25, -2.5, -2.0), (-7.5, -6.25, -2.0), (-7.5, -8.75, -2.0), (-8.75, -7.5, -2.0), (-6.25, -7.5, -2.0), (-2.5, -6.25, -2.0), (-2.5, -8.75, -2.0), (-3.75, -7.5, -2.0), (-1.25, -7.5, -2.0), (2.5, -1.25, -2.0), (2.5, -3.75, -2.0), (1.25, -2.5, -2.0), (3.75, -2.5, -2.0), (2.5, -6.25, -2.0), (2.5, -8.75, -2.0), (1.25, -7.5, -2.0), (3.75, -7.5, -2.0), (7.5, -6.25, -2.0), (7.5, -8.75, -2.0), (6.25, -7.5, -2.0), (8.75, -7.5, -2.0), (8.75, 8.75, -2.0), (-1.25, 8.75, -2.0), (-1.25, -1.25, -2.0), (8.75, -1.25, -2.0), (3.75, 8.75, -2.0), (3.75, 3.75, -2.0), (8.75, 3.75, -2.0), (-6.25, 8.75, -2.0), (-6.25, 3.75, -2.0), (-1.25, 3.75, -2.0), (-6.25, -1.25, -2.0), (-6.25, -6.25, -2.0), (-1.25, -6.25, -2.0), (3.75, -1.25, -2.0), (3.75, -6.25, -2.0), (8.75, -6.25, -2.0), (6.25, 8.75, -2.0), (6.25, 6.25, -2.0), (8.75, 6.25, -2.0), (-3.75, 8.75, -2.0), (-3.75, 6.25, -2.0), (-1.25, 6.25, -2.0), (-3.75, -1.25, -2.0), (-3.75, -3.75, -2.0), (-1.25, -3.75, -2.0), (6.25, -1.25, -2.0), (6.25, -3.75, -2.0), (8.75, -3.75, -2.0), (1.25, 8.75, -2.0), (1.25, 6.25, -2.0), (3.75, 6.25, -2.0), (1.25, 3.75, -2.0), (1.25, 1.25, -2.0), (3.75, 1.25, -2.0), (6.25, 3.75, -2.0), (6.25, 1.25, -2.0), (8.75, 1.25, -2.0), (-8.75, 8.75, -2.0), (-8.75, 6.25, -2.0), (-6.25, 6.25, -2.0), (-8.75, 3.75, -2.0), (-8.75, 1.25, -2.0), (-6.25, 1.25, -2.0), (-3.75, 3.75, -2.0), (-3.75, 1.25, -2.0), (-1.25, 1.25, -2.0), (-8.75, -1.25, -2.0), (-8.75, -3.75, -2.0), (-6.25, -3.75, -2.0), (-8.75, -6.25, -2.0), (-8.75, -8.75, -2.0), (-6.25, -8.75, -2.0), (-3.75, -6.25, -2.0), (-3.75, -8.75, -2.0), (-1.25, -8.75, -2.0), (1.25, -1.25, -2.0), (1.25, -3.75, -2.0), (3.75, -3.75, -2.0), (1.25, -6.25, -2.0), (1.25, -8.75, -2.0), (3.75, -8.75, -2.0), (6.25, -6.25, -2.0), (6.25, -8.75, -2.0), (8.75, -8.75, -2.0)], [], [(225, 83, 3, 88), (226, 89, 7, 96), (227, 102, 8, 103), (228, 99, 6, 104), (229, 105, 16, 140), (230, 146, 21, 147), (231, 135, 11, 148), (232, 109, 12, 124), (233, 150, 22, 151), (234, 141, 17, 152), (235, 113, 19, 131), (236, 154, 23, 155), (237, 130, 18, 156), (238, 117, 20, 132), (239, 158, 24, 159), (240, 127, 15, 160), (241, 161, 32, 128), (242, 162, 65, 163), (243, 123, 27, 164), (244, 165, 40, 136), (245, 166, 66, 167), (246, 129, 33, 168), (247, 169, 47, 143), (248, 170, 67, 171), (249, 142, 46, 172), (250, 173, 48, 144), (251, 174, 68, 175), (252, 139, 43, 176), (253, 177, 44, 100), (254, 178, 69, 179), (255, 145, 49, 180), (256, 181, 51, 107), (257, 182, 70, 183), (258, 106, 50, 184), (259, 185, 52, 108), (260, 186, 71, 187), (261, 95, 39, 188), (262, 189, 28, 84), (263, 190, 72, 191), (264, 149, 53, 192), (265, 193, 55, 111), (266, 194, 73, 195), (267, 110, 54, 196), (268, 197, 56, 112), (269, 198, 74, 199), (270, 101, 45, 200), (271, 201, 35, 91), (272, 202, 75, 203), (273, 153, 57, 204), (274, 205, 59, 115), (275, 206, 76, 207), (276, 114, 58, 208), (277, 209, 60, 116), (278, 210, 77, 211), (279, 90, 34, 212), (280, 213, 36, 92), (281, 214, 78, 215), (282, 157, 61, 216), (283, 217, 63, 119), (284, 218, 79, 219), (285, 118, 62, 220), (286, 221, 64, 120), (287, 222, 80, 223), (288, 87, 31, 224), (161, 225, 88, 32), (65, 164, 225, 161), (164, 27, 83, 225), (165, 226, 96, 40), (66, 168, 226, 165), (168, 33, 89, 226), (169, 227, 103, 47), (67, 172, 227, 169), (172, 46, 102, 227), (173, 228, 104, 48), (68, 176, 228, 173), (176, 43, 99, 228), (177, 229, 140, 44), (69, 180, 229, 177), (180, 49, 105, 229), (181, 230, 147, 51), (70, 184, 230, 181), (184, 50, 146, 230), (185, 231, 148, 52), (71, 188, 231, 185), (188, 39, 135, 231), (189, 232, 124, 28), (72, 192, 232, 189), (192, 53, 109, 232), (193, 233, 151, 55), (73, 196, 233, 193), (196, 54, 150, 233), (197, 234, 152, 56), (74, 200, 234, 197), (200, 45, 141, 234), (201, 235, 131, 35), (75, 204, 235, 201), (204, 57, 113, 235), (205, 236, 155, 59), (76, 208, 236, 205), (208, 58, 154, 236), (209, 237, 156, 60), (77, 212, 237, 209), (212, 34, 130, 237), (213, 238, 132, 36), (78, 216, 238, 213), (216, 61, 117, 238), (217, 239, 159, 63), (79, 220, 239, 217), (220, 62, 158, 239), (221, 240, 160, 64), (80, 224, 240, 221), (224, 31, 127, 240), (105, 241, 128, 16), (49, 163, 241, 105), (163, 65, 161, 241), (145, 242, 163, 49), (21, 108, 242, 145), (108, 52, 162, 242), (162, 243, 164, 65), (52, 148, 243, 162), (148, 11, 123, 243), (109, 244, 136, 12), (53, 167, 244, 109), (167, 66, 165, 244), (149, 245, 167, 53), (22, 112, 245, 149), (112, 56, 166, 245), (166, 246, 168, 66), (56, 152, 246, 166), (152, 17, 129, 246), (113, 247, 143, 19), (57, 171, 247, 113), (171, 67, 169, 247), (153, 248, 171, 57), (23, 116, 248, 153), (116, 60, 170, 248), (170, 249, 172, 67), (60, 156, 249, 170), (156, 18, 142, 249), (117, 250, 144, 20), (61, 175, 250, 117), (175, 68, 173, 250), (157, 251, 175, 61), (24, 120, 251, 157), (120, 64, 174, 251), (174, 252, 176, 68), (64, 160, 252, 174), (160, 15, 139, 252), (89, 253, 100, 7), (33, 179, 253, 89), (179, 69, 177, 253), (129, 254, 179, 33), (17, 107, 254, 129), (107, 51, 178, 254), (178, 255, 180, 69), (51, 147, 255, 178), (147, 21, 145, 255), (141, 256, 107, 17), (45, 183, 256, 141), (183, 70, 181, 256), (101, 257, 183, 45), (8, 92, 257, 101), (92, 36, 182, 257), (182, 258, 184, 70), (36, 132, 258, 182), (132, 20, 106, 258), (146, 259, 108, 21), (50, 187, 259, 146), (187, 71, 185, 259), (106, 260, 187, 50), (20, 144, 260, 106), (144, 48, 186, 260), (186, 261, 188, 71), (48, 104, 261, 186), (104, 6, 95, 261), (85, 262, 84, 2), (29, 191, 262, 85), (191, 72, 189, 262), (125, 263, 191, 29), (13, 111, 263, 125), (111, 55, 190, 263), (190, 264, 192, 72), (55, 151, 264, 190), (151, 22, 149, 264), (137, 265, 111, 13), (41, 195, 265, 137), (195, 73, 193, 265), (97, 266, 195, 41), (4, 91, 266, 97), (91, 35, 194, 266), (194, 267, 196, 73), (35, 131, 267, 194), (131, 19, 110, 267), (150, 268, 112, 22), (54, 199, 268, 150), (199, 74, 197, 268), (110, 269, 199, 54), (19, 143, 269, 110), (143, 47, 198, 269), (198, 270, 200, 74), (47, 103, 270, 198), (103, 8, 101, 270), (93, 271, 91, 4), (37, 203, 271, 93), (203, 75, 201, 271), (133, 272, 203, 37), (9, 115, 272, 133), (115, 59, 202, 272), (202, 273, 204, 75), (59, 155, 273, 202), (155, 23, 153, 273), (121, 274, 115, 9), (25, 207, 274, 121), (207, 76, 205, 274), (81, 275, 207, 25), (0, 86, 275, 81), (86, 30, 206, 275), (206, 276, 208, 76), (30, 126, 276, 206), (126, 14, 114, 276), (154, 277, 116, 23), (58, 211, 277, 154), (211, 77, 209, 277), (114, 278, 211, 58), (14, 138, 278, 114), (138, 42, 210, 278), (210, 279, 212, 77), (42, 98, 279, 210), (98, 5, 90, 279), (102, 280, 92, 8), (46, 215, 280, 102), (215, 78, 213, 280), (142, 281, 215, 46), (18, 119, 281, 142), (119, 63, 214, 281), (214, 282, 216, 78), (63, 159, 282, 214), (159, 24, 157, 282), (130, 283, 119, 18), (34, 219, 283, 130), (219, 79, 217, 283), (90, 284, 219, 34), (5, 94, 284, 90), (94, 38, 218, 284), (218, 285, 220, 79), (38, 134, 285, 218), (134, 10, 118, 285), (158, 286, 120, 24), (62, 223, 286, 158), (223, 80, 221, 286), (118, 287, 223, 62), (10, 122, 287, 118), (122, 26, 222, 287), (222, 288, 224, 80), (26, 82, 288, 222), (82, 1, 87, 288), (514, 377, 292, 372), (515, 385, 296, 378), (516, 392, 297, 391), (517, 393, 295, 388), (518, 429, 305, 394), (519, 436, 310, 435), (520, 437, 300, 424), (521, 413, 301, 398), (522, 440, 311, 439), (523, 441, 306, 430), (524, 420, 308, 402), (525, 444, 312, 443), (526, 445, 307, 419), (527, 421, 309, 406), (528, 448, 313, 447), (529, 449, 304, 416), (530, 417, 321, 450), (531, 452, 354, 451), (532, 453, 316, 412), (533, 425, 329, 454), (534, 456, 355, 455), (535, 457, 322, 418), (536, 432, 336, 458), (537, 460, 356, 459), (538, 461, 335, 431), (539, 433, 337, 462), (540, 464, 357, 463), (541, 465, 332, 428), (542, 389, 333, 466), (543, 468, 358, 467), (544, 469, 338, 434), (545, 396, 340, 470), (546, 472, 359, 471), (547, 473, 339, 395), (548, 397, 341, 474), (549, 476, 360, 475), (550, 477, 328, 384), (551, 373, 317, 478), (552, 480, 361, 479), (553, 481, 342, 438), (554, 400, 344, 482), (555, 484, 362, 483), (556, 485, 343, 399), (557, 401, 345, 486), (558, 488, 363, 487), (559, 489, 334, 390), (560, 380, 324, 490), (561, 492, 364, 491), (562, 493, 346, 442), (563, 404, 348, 494), (564, 496, 365, 495), (565, 497, 347, 403), (566, 405, 349, 498), (567, 500, 366, 499), (568, 501, 323, 379), (569, 381, 325, 502), (570, 504, 367, 503), (571, 505, 350, 446), (572, 408, 352, 506), (573, 508, 368, 507), (574, 509, 351, 407), (575, 409, 353, 510), (576, 512, 369, 511), (577, 513, 320, 376), (450, 321, 377, 514), (354, 450, 514, 453), (453, 514, 372, 316), (454, 329, 385, 515), (355, 454, 515, 457), (457, 515, 378, 322), (458, 336, 392, 516), (356, 458, 516, 461), (461, 516, 391, 335), (462, 337, 393, 517), (357, 462, 517, 465), (465, 517, 388, 332), (466, 333, 429, 518), (358, 466, 518, 469), (469, 518, 394, 338), (470, 340, 436, 519), (359, 470, 519, 473), (473, 519, 435, 339), (474, 341, 437, 520), (360, 474, 520, 477), (477, 520, 424, 328), (478, 317, 413, 521), (361, 478, 521, 481), (481, 521, 398, 342), (482, 344, 440, 522), (362, 482, 522, 485), (485, 522, 439, 343), (486, 345, 441, 523), (363, 486, 523, 489), (489, 523, 430, 334), (490, 324, 420, 524), (364, 490, 524, 493), (493, 524, 402, 346), (494, 348, 444, 525), (365, 494, 525, 497), (497, 525, 443, 347), (498, 349, 445, 526), (366, 498, 526, 501), (501, 526, 419, 323), (502, 325, 421, 527), (367, 502, 527, 505), (505, 527, 406, 350), (506, 352, 448, 528), (368, 506, 528, 509), (509, 528, 447, 351), (510, 353, 449, 529), (369, 510, 529, 513), (513, 529, 416, 320), (394, 305, 417, 530), (338, 394, 530, 452), (452, 530, 450, 354), (434, 338, 452, 531), (310, 434, 531, 397), (397, 531, 451, 341), (451, 354, 453, 532), (341, 451, 532, 437), (437, 532, 412, 300), (398, 301, 425, 533), (342, 398, 533, 456), (456, 533, 454, 355), (438, 342, 456, 534), (311, 438, 534, 401), (401, 534, 455, 345), (455, 355, 457, 535), (345, 455, 535, 441), (441, 535, 418, 306), (402, 308, 432, 536), (346, 402, 536, 460), (460, 536, 458, 356), (442, 346, 460, 537), (312, 442, 537, 405), (405, 537, 459, 349), (459, 356, 461, 538), (349, 459, 538, 445), (445, 538, 431, 307), (406, 309, 433, 539), (350, 406, 539, 464), (464, 539, 462, 357), (446, 350, 464, 540), (313, 446, 540, 409), (409, 540, 463, 353), (463, 357, 465, 541), (353, 463, 541, 449), (449, 541, 428, 304), (378, 296, 389, 542), (322, 378, 542, 468), (468, 542, 466, 358), (418, 322, 468, 543), (306, 418, 543, 396), (396, 543, 467, 340), (467, 358, 469, 544), (340, 467, 544, 436), (436, 544, 434, 310), (430, 306, 396, 545), (334, 430, 545, 472), (472, 545, 470, 359), (390, 334, 472, 546), (297, 390, 546, 381), (381, 546, 471, 325), (471, 359, 473, 547), (325, 471, 547, 421), (421, 547, 395, 309), (435, 310, 397, 548), (339, 435, 548, 476), (476, 548, 474, 360), (395, 339, 476, 549), (309, 395, 549, 433), (433, 549, 475, 337), (475, 360, 477, 550), (337, 475, 550, 393), (393, 550, 384, 295), (374, 291, 373, 551), (318, 374, 551, 480), (480, 551, 478, 361), (414, 318, 480, 552), (302, 414, 552, 400), (400, 552, 479, 344), (479, 361, 481, 553), (344, 479, 553, 440), (440, 553, 438, 311), (426, 302, 400, 554), (330, 426, 554, 484), (484, 554, 482, 362), (386, 330, 484, 555), (293, 386, 555, 380), (380, 555, 483, 324), (483, 362, 485, 556), (324, 483, 556, 420), (420, 556, 399, 308), (439, 311, 401, 557), (343, 439, 557, 488), (488, 557, 486, 363), (399, 343, 488, 558), (308, 399, 558, 432), (432, 558, 487, 336), (487, 363, 489, 559), (336, 487, 559, 392), (392, 559, 390, 297), (382, 293, 380, 560), (326, 382, 560, 492), (492, 560, 490, 364), (422, 326, 492, 561), (298, 422, 561, 404), (404, 561, 491, 348), (491, 364, 493, 562), (348, 491, 562, 444), (444, 562, 442, 312), (410, 298, 404, 563), (314, 410, 563, 496), (496, 563, 494, 365), (370, 314, 496, 564), (289, 370, 564, 375), (375, 564, 495, 319), (495, 365, 497, 565), (319, 495, 565, 415), (415, 565, 403, 303), (443, 312, 405, 566), (347, 443, 566, 500), (500, 566, 498, 366), (403, 347, 500, 567), (303, 403, 567, 427), (427, 567, 499, 331), (499, 366, 501, 568), (331, 499, 568, 387), (387, 568, 379, 294), (391, 297, 381, 569), (335, 391, 569, 504), (504, 569, 502, 367), (431, 335, 504, 570), (307, 431, 570, 408), (408, 570, 503, 352), (503, 367, 505, 571), (352, 503, 571, 448), (448, 571, 446, 313), (419, 307, 408, 572), (323, 419, 572, 508), (508, 572, 506, 368), (379, 323, 508, 573), (294, 379, 573, 383), (383, 573, 507, 327), (507, 368, 509, 574), (327, 507, 574, 423), (423, 574, 407, 299), (447, 313, 409, 575), (351, 447, 575, 512), (512, 575, 510, 369), (407, 351, 512, 576), (299, 407, 576, 411), (411, 576, 511, 315), (511, 369, 513, 577), (315, 511, 577, 371), (371, 577, 376, 290), (37, 326, 422, 133), (96, 385, 329, 40), (30, 319, 415, 126), (2, 291, 374, 85), (10, 299, 411, 122), (100, 389, 296, 7), (13, 302, 426, 137), (26, 315, 371, 82), (38, 327, 423, 134), (41, 330, 386, 97), (4, 293, 382, 93), (31, 320, 416, 127), (0, 289, 375, 86), (11, 300, 412, 123), (14, 303, 427, 138), (27, 316, 372, 83), (39, 328, 424, 135), (5, 294, 383, 94), (42, 331, 387, 98), (32, 321, 417, 128), (1, 290, 376, 87), (12, 301, 413, 124), (15, 304, 428, 139), (28, 317, 373, 84), (121, 410, 314, 25), (40, 329, 425, 136), (6, 295, 384, 95), (43, 332, 388, 99), (3, 292, 377, 88), (125, 414, 302, 13), (16, 305, 429, 140), (81, 370, 289, 0), (85, 374, 318, 29), (122, 411, 315, 26), (137, 426, 330, 41), (44, 333, 389, 100), (7, 296, 385, 96), (133, 422, 298, 9), (126, 415, 303, 14), (93, 382, 326, 37), (86, 375, 319, 30), (123, 412, 316, 27), (82, 371, 290, 1), (138, 427, 331, 42), (97, 386, 293, 4), (134, 423, 299, 10), (94, 383, 327, 38), (127, 416, 304, 15), (87, 376, 320, 31), (124, 413, 317, 28), (83, 372, 292, 3), (139, 428, 332, 43), (98, 387, 294, 5), (135, 424, 300, 11), (128, 417, 305, 16), (95, 384, 328, 39), (29, 318, 414, 125), (84, 373, 291, 2), (9, 298, 410, 121), (88, 377, 321, 32), (140, 429, 333, 44), (136, 425, 301, 12), (99, 388, 295, 6), (25, 314, 370, 81)])
me_plane.polygons.foreach_set('use_smooth', [True] * 576)
me_plane.use_remesh_preserve_volume = False
me_plane.use_remesh_preserve_attributes = False
me_plane.use_mirror_vertex_groups = False
me_plane.update()
me_splash = bpy.data.meshes.new('Splash')
me_splash.from_pydata([(-0.1, 0.0, 0.02), (-0.07071, -0.07071, 0.02), (4.371e-09, -0.1, 0.02), (0.07071, -0.07071, 0.02), (0.1, 8.742e-09, 0.02), (0.07071, 0.07071, 0.02), (-1.192e-09, 0.1, 0.02), (-0.07071, 0.07071, 0.02), (-3.353e-09, -2.235e-09, 0.03), (5.092e-10, -0.05, 0.01), (0.03536, -0.03536, 0.01), (0.05, 3.254e-09, 0.01), (0.03536, 0.03536, 0.01), (-2.273e-09, 0.05, 0.01), (-0.03536, 0.03536, 0.01), (-0.05, -1.118e-09, 0.01), (-0.03536, -0.03536, 0.01)], [], [(1, 0, 15, 16), (2, 1, 16, 9), (3, 2, 9, 10), (4, 3, 10, 11), (5, 4, 11, 12), (6, 5, 12, 13), (7, 6, 13, 14), (0, 7, 14, 15), (15, 14, 8), (14, 13, 8), (13, 12, 8), (12, 11, 8), (11, 10, 8), (10, 9, 8), (9, 16, 8), (16, 15, 8)])
me_splash.polygons.foreach_set('use_smooth', [True] * 16)
me_splash.materials.append(mat_material)
me_splash.use_remesh_preserve_volume = False
me_splash.use_remesh_preserve_attributes = False
me_splash.use_mirror_vertex_groups = False
me_splash.update()
me_rainbit_002 = bpy.data.meshes.new('RainBit.002')
me_rainbit_002.from_pydata([(-0.5, -0.5, -0.5), (-0.5, 0.5, -0.5), (0.5, 0.5, -0.5), (0.5, -0.5, -0.5), (-0.5, -0.5, 0.5), (-0.5, 0.5, 0.5), (0.5, 0.5, 0.5), (0.5, -0.5, 0.5)], [], [(4, 5, 1, 0), (5, 6, 2, 1), (6, 7, 3, 2), (7, 4, 0, 3), (0, 1, 2, 3), (7, 6, 5, 4)])
me_rainbit_002.use_remesh_preserve_volume = False
me_rainbit_002.use_remesh_preserve_attributes = False
me_rainbit_002.use_mirror_vertex_groups = False
me_rainbit_002.update()
me_rainbit_001 = bpy.data.meshes.new('RainBit.001')
me_rainbit_001.from_pydata([(-0.5, -0.5, -0.5), (-0.5, 0.5, -0.5), (0.5, 0.5, -0.5), (0.5, -0.5, -0.5), (-0.5, -0.5, 0.5), (-0.5, 0.5, 0.5), (0.5, 0.5, 0.5), (0.5, -0.5, 0.5)], [], [(4, 5, 1, 0), (5, 6, 2, 1), (6, 7, 3, 2), (7, 4, 0, 3), (0, 1, 2, 3), (7, 6, 5, 4)])
me_rainbit_001.use_remesh_preserve_volume = False
me_rainbit_001.use_remesh_preserve_attributes = False
me_rainbit_001.use_mirror_vertex_groups = False
me_rainbit_001.update()

# ---- objects
ob_splash25 = bpy.data.objects.new('Splash25', me_splash_001)
ob_drop50 = bpy.data.objects.new('Drop50', me_drop)
ob_cloudplane = bpy.data.objects.new('CloudPlane', me_cloudplane)
ob_rainbit_003 = bpy.data.objects.new('RainBit.003', me_rainbit_011)
ob_rainbit_000 = bpy.data.objects.new('RainBit.000', me_rainbit_010)
ob_plane = bpy.data.objects.new('Plane', me_plane)
ob_drop40 = bpy.data.objects.new('Drop40', me_drop)
ob_drop41 = bpy.data.objects.new('Drop41', me_drop)
ob_drop43 = bpy.data.objects.new('Drop43', me_drop)
ob_drop42 = bpy.data.objects.new('Drop42', me_drop)
ob_drop44 = bpy.data.objects.new('Drop44', me_drop)
ob_drop49 = bpy.data.objects.new('Drop49', me_drop)
ob_drop47 = bpy.data.objects.new('Drop47', me_drop)
ob_drop48 = bpy.data.objects.new('Drop48', me_drop)
ob_drop46 = bpy.data.objects.new('Drop46', me_drop)
ob_drop45 = bpy.data.objects.new('Drop45', me_drop)
ob_drop20 = bpy.data.objects.new('Drop20', me_drop)
ob_drop21 = bpy.data.objects.new('Drop21', me_drop)
ob_drop23 = bpy.data.objects.new('Drop23', me_drop)
ob_drop22 = bpy.data.objects.new('Drop22', me_drop)
ob_drop24 = bpy.data.objects.new('Drop24', me_drop)
ob_drop29 = bpy.data.objects.new('Drop29', me_drop)
ob_drop27 = bpy.data.objects.new('Drop27', me_drop)
ob_drop28 = bpy.data.objects.new('Drop28', me_drop)
ob_drop26 = bpy.data.objects.new('Drop26', me_drop)
ob_drop25 = bpy.data.objects.new('Drop25', me_drop)
ob_drop35 = bpy.data.objects.new('Drop35', me_drop)
ob_drop36 = bpy.data.objects.new('Drop36', me_drop)
ob_drop38 = bpy.data.objects.new('Drop38', me_drop)
ob_drop37 = bpy.data.objects.new('Drop37', me_drop)
ob_drop39 = bpy.data.objects.new('Drop39', me_drop)
ob_drop34 = bpy.data.objects.new('Drop34', me_drop)
ob_drop32 = bpy.data.objects.new('Drop32', me_drop)
ob_drop33 = bpy.data.objects.new('Drop33', me_drop)
ob_drop31 = bpy.data.objects.new('Drop31', me_drop)
ob_drop30 = bpy.data.objects.new('Drop30', me_drop)
ob_drop10 = bpy.data.objects.new('Drop10', me_drop)
ob_drop11 = bpy.data.objects.new('Drop11', me_drop)
ob_drop13 = bpy.data.objects.new('Drop13', me_drop)
ob_drop12 = bpy.data.objects.new('Drop12', me_drop)
ob_drop14 = bpy.data.objects.new('Drop14', me_drop)
ob_drop19 = bpy.data.objects.new('Drop19', me_drop)
ob_drop17 = bpy.data.objects.new('Drop17', me_drop)
ob_drop18 = bpy.data.objects.new('Drop18', me_drop)
ob_drop16 = bpy.data.objects.new('Drop16', me_drop)
ob_drop15 = bpy.data.objects.new('Drop15', me_drop)
ob_drop5 = bpy.data.objects.new('Drop5', me_drop)
ob_drop6 = bpy.data.objects.new('Drop6', me_drop)
ob_drop8 = bpy.data.objects.new('Drop8', me_drop)
ob_drop7 = bpy.data.objects.new('Drop7', me_drop)
ob_drop9 = bpy.data.objects.new('Drop9', me_drop)
ob_splash24 = bpy.data.objects.new('Splash24', me_splash)
ob_splash23 = bpy.data.objects.new('Splash23', me_splash)
ob_splash22 = bpy.data.objects.new('Splash22', me_splash)
ob_splash21 = bpy.data.objects.new('Splash21', me_splash)
ob_splash20 = bpy.data.objects.new('Splash20', me_splash)
ob_splash15 = bpy.data.objects.new('Splash15', me_splash)
ob_splash16 = bpy.data.objects.new('Splash16', me_splash)
ob_splash17 = bpy.data.objects.new('Splash17', me_splash)
ob_splash18 = bpy.data.objects.new('Splash18', me_splash)
ob_splash19 = bpy.data.objects.new('Splash19', me_splash)
ob_splash14 = bpy.data.objects.new('Splash14', me_splash)
ob_splash13 = bpy.data.objects.new('Splash13', me_splash)
ob_splash12 = bpy.data.objects.new('Splash12', me_splash)
ob_splash11 = bpy.data.objects.new('Splash11', me_splash)
ob_splash10 = bpy.data.objects.new('Splash10', me_splash)
ob_splash5 = bpy.data.objects.new('Splash5', me_splash)
ob_splash6 = bpy.data.objects.new('Splash6', me_splash)
ob_splash7 = bpy.data.objects.new('Splash7', me_splash)
ob_splash8 = bpy.data.objects.new('Splash8', me_splash)
ob_splash9 = bpy.data.objects.new('Splash9', me_splash)
ob_splash4 = bpy.data.objects.new('Splash4', me_splash)
ob_splash3 = bpy.data.objects.new('Splash3', me_splash)
ob_splash2 = bpy.data.objects.new('Splash2', me_splash)
ob_splash1 = bpy.data.objects.new('Splash1', me_splash)
ob_drop4 = bpy.data.objects.new('Drop4', me_drop)
ob_drop2 = bpy.data.objects.new('Drop2', me_drop)
ob_drop3 = bpy.data.objects.new('Drop3', me_drop)
ob_drop1 = bpy.data.objects.new('Drop1', me_drop)
ob_splash0 = bpy.data.objects.new('Splash0', me_splash)
ob_drop0 = bpy.data.objects.new('Drop0', me_drop)
ob_lamp = bpy.data.objects.new('Lamp', light_lamp)
ob_camera = bpy.data.objects.new('Camera', cam_camera)
ob_rainbit_002 = bpy.data.objects.new('RainBit.002', me_rainbit_002)
ob_rainbit_001 = bpy.data.objects.new('RainBit.001', me_rainbit_001)

# ---- transforms, parenting, visibility, modifiers, constraints
ob_splash25.location = (5.0, 0.0, -1.5)
ob_splash25.color = (0.0, 0.2985, 1.0, 1.0)
ob_splash25.lineart.crease_threshold = 0.0
ob_drop50.location = (10.0, 0.0, -1.0)
ob_drop50.color = (0.0, 0.8328, 1.0, 1.0)
ob_drop50.lineart.crease_threshold = 0.0
ob_cloudplane.location = (0.0, 0.0, 20.0)
ob_cloudplane.hide_render = True
ob_cloudplane.lineart.crease_threshold = 0.0
ob_rainbit_003.parent = ob_cloudplane
ob_rainbit_003.matrix_parent_inverse = Matrix(((1.0, 0.0, 0.0, -0.0), (0.0, 1.0, 0.0, -0.0), (0.0, 0.0, 1.0, -20.0), (0.0, 0.0, 0.0, 1.0)))
ob_rainbit_003.location = (-10.0, -10.0, 20.0)
ob_rainbit_003.hide_render = True
ob_rainbit_003.lineart.crease_threshold = 0.0
ob_rainbit_000.parent = ob_cloudplane
ob_rainbit_000.matrix_parent_inverse = Matrix(((1.0, 0.0, 0.0, -0.0), (0.0, 1.0, 0.0, -0.0), (0.0, 0.0, 1.0, -20.0), (0.0, 0.0, 0.0, 1.0)))
ob_rainbit_000.location = (10.0, 10.0, 20.0)
ob_rainbit_000.hide_render = True
ob_rainbit_000.lineart.crease_threshold = 0.0
ob_plane.location = (0.0, 0.0, 0.0)
ob_plane.lineart.crease_threshold = 0.0
ob_drop40.location = (8.0, 0.0, -1.0)
ob_drop40.color = (0.0, 0.8328, 1.0, 1.0)
ob_drop40.lineart.crease_threshold = 0.0
ob_drop41.location = (8.2, 0.0, -1.0)
ob_drop41.color = (0.0, 0.8328, 1.0, 1.0)
ob_drop41.lineart.crease_threshold = 0.0
ob_drop43.location = (8.6, 0.0, -1.0)
ob_drop43.color = (0.0, 0.8328, 1.0, 1.0)
ob_drop43.lineart.crease_threshold = 0.0
ob_drop42.location = (8.4, 0.0, -1.0)
ob_drop42.color = (0.0, 0.8328, 1.0, 1.0)
ob_drop42.lineart.crease_threshold = 0.0
ob_drop44.location = (8.8, 0.0, -1.0)
ob_drop44.color = (0.0, 0.8328, 1.0, 1.0)
ob_drop44.lineart.crease_threshold = 0.0
ob_drop49.location = (9.8, 0.0, -1.0)
ob_drop49.color = (0.0, 0.8328, 1.0, 1.0)
ob_drop49.lineart.crease_threshold = 0.0
ob_drop47.location = (9.4, 0.0, -1.0)
ob_drop47.color = (0.0, 0.8328, 1.0, 1.0)
ob_drop47.lineart.crease_threshold = 0.0
ob_drop48.location = (9.6, 0.0, -1.0)
ob_drop48.color = (0.0, 0.8328, 1.0, 1.0)
ob_drop48.lineart.crease_threshold = 0.0
ob_drop46.location = (9.2, 0.0, -1.0)
ob_drop46.color = (0.0, 0.8328, 1.0, 1.0)
ob_drop46.lineart.crease_threshold = 0.0
ob_drop45.location = (9.0, 0.0, -1.0)
ob_drop45.color = (0.0, 0.8328, 1.0, 1.0)
ob_drop45.lineart.crease_threshold = 0.0
ob_drop20.location = (4.0, 0.0, -1.0)
ob_drop20.color = (0.0, 0.8328, 1.0, 1.0)
ob_drop20.lineart.crease_threshold = 0.0
ob_drop21.location = (4.2, 0.0, -1.0)
ob_drop21.color = (0.0, 0.8328, 1.0, 1.0)
ob_drop21.lineart.crease_threshold = 0.0
ob_drop23.location = (4.6, 0.0, -1.0)
ob_drop23.color = (0.0, 0.8328, 1.0, 1.0)
ob_drop23.lineart.crease_threshold = 0.0
ob_drop22.location = (4.4, 0.0, -1.0)
ob_drop22.color = (0.0, 0.8328, 1.0, 1.0)
ob_drop22.lineart.crease_threshold = 0.0
ob_drop24.location = (4.8, 0.0, -1.0)
ob_drop24.color = (0.0, 0.8328, 1.0, 1.0)
ob_drop24.lineart.crease_threshold = 0.0
ob_drop29.location = (5.8, 0.0, -1.0)
ob_drop29.color = (0.0, 0.8328, 1.0, 1.0)
ob_drop29.lineart.crease_threshold = 0.0
ob_drop27.location = (5.4, 0.0, -1.0)
ob_drop27.color = (0.0, 0.8328, 1.0, 1.0)
ob_drop27.lineart.crease_threshold = 0.0
ob_drop28.location = (5.6, 0.0, -1.0)
ob_drop28.color = (0.0, 0.8328, 1.0, 1.0)
ob_drop28.lineart.crease_threshold = 0.0
ob_drop26.location = (5.2, 0.0, -1.0)
ob_drop26.color = (0.0, 0.8328, 1.0, 1.0)
ob_drop26.lineart.crease_threshold = 0.0
ob_drop25.location = (5.0, 0.0, -1.0)
ob_drop25.color = (0.0, 0.8328, 1.0, 1.0)
ob_drop25.lineart.crease_threshold = 0.0
ob_drop35.location = (7.0, 0.0, -1.0)
ob_drop35.color = (0.0, 0.8328, 1.0, 1.0)
ob_drop35.lineart.crease_threshold = 0.0
ob_drop36.location = (7.2, 0.0, -1.0)
ob_drop36.color = (0.0, 0.8328, 1.0, 1.0)
ob_drop36.lineart.crease_threshold = 0.0
ob_drop38.location = (7.6, 0.0, -1.0)
ob_drop38.color = (0.0, 0.8328, 1.0, 1.0)
ob_drop38.lineart.crease_threshold = 0.0
ob_drop37.location = (7.4, 0.0, -1.0)
ob_drop37.color = (0.0, 0.8328, 1.0, 1.0)
ob_drop37.lineart.crease_threshold = 0.0
ob_drop39.location = (7.8, 0.0, -1.0)
ob_drop39.color = (0.0, 0.8328, 1.0, 1.0)
ob_drop39.lineart.crease_threshold = 0.0
ob_drop34.location = (6.8, 0.0, -1.0)
ob_drop34.color = (0.0, 0.8328, 1.0, 1.0)
ob_drop34.lineart.crease_threshold = 0.0
ob_drop32.location = (6.4, 0.0, -1.0)
ob_drop32.color = (0.0, 0.8328, 1.0, 1.0)
ob_drop32.lineart.crease_threshold = 0.0
ob_drop33.location = (6.6, 0.0, -1.0)
ob_drop33.color = (0.0, 0.8328, 1.0, 1.0)
ob_drop33.lineart.crease_threshold = 0.0
ob_drop31.location = (6.2, 0.0, -1.0)
ob_drop31.color = (0.0, 0.8328, 1.0, 1.0)
ob_drop31.lineart.crease_threshold = 0.0
ob_drop30.location = (6.0, 0.0, -1.0)
ob_drop30.color = (0.0, 0.8328, 1.0, 1.0)
ob_drop30.lineart.crease_threshold = 0.0
ob_drop10.location = (2.0, 0.0, -1.0)
ob_drop10.color = (0.0, 0.8328, 1.0, 1.0)
ob_drop10.lineart.crease_threshold = 0.0
ob_drop11.location = (2.2, 0.0, -1.0)
ob_drop11.color = (0.0, 0.8328, 1.0, 1.0)
ob_drop11.lineart.crease_threshold = 0.0
ob_drop13.location = (2.6, 0.0, -1.0)
ob_drop13.color = (0.0, 0.8328, 1.0, 1.0)
ob_drop13.lineart.crease_threshold = 0.0
ob_drop12.location = (2.4, 0.0, -1.0)
ob_drop12.color = (0.0, 0.8328, 1.0, 1.0)
ob_drop12.lineart.crease_threshold = 0.0
ob_drop14.location = (2.8, 0.0, -1.0)
ob_drop14.color = (0.0, 0.8328, 1.0, 1.0)
ob_drop14.lineart.crease_threshold = 0.0
ob_drop19.location = (3.8, 0.0, -1.0)
ob_drop19.color = (0.0, 0.8328, 1.0, 1.0)
ob_drop19.lineart.crease_threshold = 0.0
ob_drop17.location = (3.4, 0.0, -1.0)
ob_drop17.color = (0.0, 0.8328, 1.0, 1.0)
ob_drop17.lineart.crease_threshold = 0.0
ob_drop18.location = (3.6, 0.0, -1.0)
ob_drop18.color = (0.0, 0.8328, 1.0, 1.0)
ob_drop18.lineart.crease_threshold = 0.0
ob_drop16.location = (3.2, 0.0, -1.0)
ob_drop16.color = (0.0, 0.8328, 1.0, 1.0)
ob_drop16.lineart.crease_threshold = 0.0
ob_drop15.location = (3.0, 0.0, -1.0)
ob_drop15.color = (0.0, 0.8328, 1.0, 1.0)
ob_drop15.lineart.crease_threshold = 0.0
ob_drop5.location = (1.0, 0.0, -1.0)
ob_drop5.color = (0.0, 0.8328, 1.0, 1.0)
ob_drop5.lineart.crease_threshold = 0.0
ob_drop6.location = (1.2, 0.0, -1.0)
ob_drop6.color = (0.0, 0.8328, 1.0, 1.0)
ob_drop6.lineart.crease_threshold = 0.0
ob_drop8.location = (1.6, 0.0, -1.0)
ob_drop8.color = (0.0, 0.8328, 1.0, 1.0)
ob_drop8.lineart.crease_threshold = 0.0
ob_drop7.location = (1.4, 0.0, -1.0)
ob_drop7.color = (0.0, 0.8328, 1.0, 1.0)
ob_drop7.lineart.crease_threshold = 0.0
ob_drop9.location = (1.8, 0.0, -1.0)
ob_drop9.color = (0.0, 0.8328, 1.0, 1.0)
ob_drop9.lineart.crease_threshold = 0.0
ob_splash24.location = (4.8, 0.0, -1.5)
ob_splash24.color = (0.0, 0.2985, 1.0, 1.0)
ob_splash24.lineart.crease_threshold = 0.0
ob_splash23.location = (4.6, 0.0, -1.5)
ob_splash23.color = (0.0, 0.2985, 1.0, 1.0)
ob_splash23.lineart.crease_threshold = 0.0
ob_splash22.location = (4.4, 0.0, -1.5)
ob_splash22.color = (0.0, 0.2985, 1.0, 1.0)
ob_splash22.lineart.crease_threshold = 0.0
ob_splash21.location = (4.2, 0.0, -1.5)
ob_splash21.color = (0.0, 0.2985, 1.0, 1.0)
ob_splash21.lineart.crease_threshold = 0.0
ob_splash20.location = (4.0, 0.0, -1.5)
ob_splash20.color = (0.0, 0.2985, 1.0, 1.0)
ob_splash20.lineart.crease_threshold = 0.0
ob_splash15.location = (3.0, 0.0, -1.5)
ob_splash15.color = (0.0, 0.2985, 1.0, 1.0)
ob_splash15.lineart.crease_threshold = 0.0
ob_splash16.location = (3.2, 0.0, -1.5)
ob_splash16.color = (0.0, 0.2985, 1.0, 1.0)
ob_splash16.lineart.crease_threshold = 0.0
ob_splash17.location = (3.4, 0.0, -1.5)
ob_splash17.color = (0.0, 0.2985, 1.0, 1.0)
ob_splash17.lineart.crease_threshold = 0.0
ob_splash18.location = (3.6, 0.0, -1.5)
ob_splash18.color = (0.0, 0.2985, 1.0, 1.0)
ob_splash18.lineart.crease_threshold = 0.0
ob_splash19.location = (3.8, 0.0, -1.5)
ob_splash19.color = (0.0, 0.2985, 1.0, 1.0)
ob_splash19.lineart.crease_threshold = 0.0
ob_splash14.location = (2.8, 0.0, -1.5)
ob_splash14.color = (0.0, 0.2985, 1.0, 1.0)
ob_splash14.lineart.crease_threshold = 0.0
ob_splash13.location = (2.6, 0.0, -1.5)
ob_splash13.color = (0.0, 0.2985, 1.0, 1.0)
ob_splash13.lineart.crease_threshold = 0.0
ob_splash12.location = (2.4, 0.0, -1.5)
ob_splash12.color = (0.0, 0.2985, 1.0, 1.0)
ob_splash12.lineart.crease_threshold = 0.0
ob_splash11.location = (2.2, 0.0, -1.5)
ob_splash11.color = (0.0, 0.2985, 1.0, 1.0)
ob_splash11.lineart.crease_threshold = 0.0
ob_splash10.location = (2.0, 0.0, -1.5)
ob_splash10.color = (0.0, 0.2985, 1.0, 1.0)
ob_splash10.lineart.crease_threshold = 0.0
ob_splash5.location = (1.0, 0.0, -1.5)
ob_splash5.color = (0.0, 0.2985, 1.0, 1.0)
ob_splash5.lineart.crease_threshold = 0.0
ob_splash6.location = (1.2, 0.0, -1.5)
ob_splash6.color = (0.0, 0.2985, 1.0, 1.0)
ob_splash6.lineart.crease_threshold = 0.0
ob_splash7.location = (1.4, 0.0, -1.5)
ob_splash7.color = (0.0, 0.2985, 1.0, 1.0)
ob_splash7.lineart.crease_threshold = 0.0
ob_splash8.location = (1.6, 0.0, -1.5)
ob_splash8.color = (0.0, 0.2985, 1.0, 1.0)
ob_splash8.lineart.crease_threshold = 0.0
ob_splash9.location = (1.8, 0.0, -1.5)
ob_splash9.color = (0.0, 0.2985, 1.0, 1.0)
ob_splash9.lineart.crease_threshold = 0.0
ob_splash4.location = (0.8, 0.0, -1.5)
ob_splash4.color = (0.0, 0.2985, 1.0, 1.0)
ob_splash4.lineart.crease_threshold = 0.0
ob_splash3.location = (0.6, 0.0, -1.5)
ob_splash3.color = (0.0, 0.2985, 1.0, 1.0)
ob_splash3.lineart.crease_threshold = 0.0
ob_splash2.location = (0.4, 0.0, -1.5)
ob_splash2.color = (0.0, 0.2985, 1.0, 1.0)
ob_splash2.lineart.crease_threshold = 0.0
ob_splash1.location = (0.2, 0.0, -1.5)
ob_splash1.color = (0.0, 0.2985, 1.0, 1.0)
ob_splash1.lineart.crease_threshold = 0.0
ob_drop4.location = (0.8, 0.0, -1.0)
ob_drop4.color = (0.0, 0.8328, 1.0, 1.0)
ob_drop4.lineart.crease_threshold = 0.0
ob_drop2.location = (0.4, 0.0, -1.0)
ob_drop2.color = (0.0, 0.8328, 1.0, 1.0)
ob_drop2.lineart.crease_threshold = 0.0
ob_drop3.location = (0.6, 0.0, -1.0)
ob_drop3.color = (0.0, 0.8328, 1.0, 1.0)
ob_drop3.lineart.crease_threshold = 0.0
ob_drop1.location = (0.2, 0.0, -1.0)
ob_drop1.color = (0.0, 0.8328, 1.0, 1.0)
ob_drop1.lineart.crease_threshold = 0.0
ob_splash0.location = (0.0, 0.0, -1.5)
ob_splash0.color = (0.0, 0.2985, 1.0, 1.0)
ob_splash0.lineart.crease_threshold = 0.0
ob_drop0.location = (0.0, 0.0, -1.0)
ob_drop0.color = (0.0, 0.8328, 1.0, 1.0)
ob_drop0.lineart.crease_threshold = 0.0
ob_lamp.location = (0.07625, 1.005, 1.904)
ob_lamp.lock_rotations_4d = False
ob_lamp.empty_display_type = 'ARROWS'
ob_lamp.color = (0.0, 0.0, 0.0, 0.0)
ob_lamp.lineart.crease_threshold = 0.0
ob_camera.location = (0.0, -8.0, 1.0)
ob_camera.rotation_euler = (1.571, 2.22e-16, 2.22e-16)
ob_camera.lineart.crease_threshold = 0.0
ob_rainbit_002.parent = ob_cloudplane
ob_rainbit_002.matrix_parent_inverse = Matrix(((1.0, 0.0, 0.0, -0.0), (0.0, 1.0, 0.0, -0.0), (0.0, 0.0, 1.0, -20.0), (0.0, 0.0, 0.0, 1.0)))
ob_rainbit_002.location = (10.0, -10.0, 20.0)
ob_rainbit_002.hide_render = True
ob_rainbit_002.lineart.crease_threshold = 0.0
ob_rainbit_001.parent = ob_cloudplane
ob_rainbit_001.matrix_parent_inverse = Matrix(((1.0, 0.0, 0.0, -0.0), (0.0, 1.0, 0.0, -0.0), (0.0, 0.0, 1.0, -20.0), (0.0, 0.0, 0.0, 1.0)))
ob_rainbit_001.location = (-10.0, 10.0, 20.0)
ob_rainbit_001.hide_render = True
ob_rainbit_001.lineart.crease_threshold = 0.0

# ---- collection membership
col_collection_1.objects.link(ob_splash25)
col_collection_1.objects.link(ob_drop50)
col_collection_1.objects.link(ob_cloudplane)
col_collection_1.objects.link(ob_rainbit_003)
col_collection_1.objects.link(ob_rainbit_000)
col_collection_1.objects.link(ob_plane)
col_collection_1.objects.link(ob_drop40)
col_collection_1.objects.link(ob_drop41)
col_collection_1.objects.link(ob_drop43)
col_collection_1.objects.link(ob_drop42)
col_collection_1.objects.link(ob_drop44)
col_collection_1.objects.link(ob_drop49)
col_collection_1.objects.link(ob_drop47)
col_collection_1.objects.link(ob_drop48)
col_collection_1.objects.link(ob_drop46)
col_collection_1.objects.link(ob_drop45)
col_collection_1.objects.link(ob_drop20)
col_collection_1.objects.link(ob_drop21)
col_collection_1.objects.link(ob_drop23)
col_collection_1.objects.link(ob_drop22)
col_collection_1.objects.link(ob_drop24)
col_collection_1.objects.link(ob_drop29)
col_collection_1.objects.link(ob_drop27)
col_collection_1.objects.link(ob_drop28)
col_collection_1.objects.link(ob_drop26)
col_collection_1.objects.link(ob_drop25)
col_collection_1.objects.link(ob_drop35)
col_collection_1.objects.link(ob_drop36)
col_collection_1.objects.link(ob_drop38)
col_collection_1.objects.link(ob_drop37)
col_collection_1.objects.link(ob_drop39)
col_collection_1.objects.link(ob_drop34)
col_collection_1.objects.link(ob_drop32)
col_collection_1.objects.link(ob_drop33)
col_collection_1.objects.link(ob_drop31)
col_collection_1.objects.link(ob_drop30)
col_collection_1.objects.link(ob_drop10)
col_collection_1.objects.link(ob_drop11)
col_collection_1.objects.link(ob_drop13)
col_collection_1.objects.link(ob_drop12)
col_collection_1.objects.link(ob_drop14)
col_collection_1.objects.link(ob_drop19)
col_collection_1.objects.link(ob_drop17)
col_collection_1.objects.link(ob_drop18)
col_collection_1.objects.link(ob_drop16)
col_collection_1.objects.link(ob_drop15)
col_collection_1.objects.link(ob_drop5)
col_collection_1.objects.link(ob_drop6)
col_collection_1.objects.link(ob_drop8)
col_collection_1.objects.link(ob_drop7)
col_collection_1.objects.link(ob_drop9)
col_collection_1.objects.link(ob_splash24)
col_collection_1.objects.link(ob_splash23)
col_collection_1.objects.link(ob_splash22)
col_collection_1.objects.link(ob_splash21)
col_collection_1.objects.link(ob_splash20)
col_collection_1.objects.link(ob_splash15)
col_collection_1.objects.link(ob_splash16)
col_collection_1.objects.link(ob_splash17)
col_collection_1.objects.link(ob_splash18)
col_collection_1.objects.link(ob_splash19)
col_collection_1.objects.link(ob_splash14)
col_collection_1.objects.link(ob_splash13)
col_collection_1.objects.link(ob_splash12)
col_collection_1.objects.link(ob_splash11)
col_collection_1.objects.link(ob_splash10)
col_collection_1.objects.link(ob_splash5)
col_collection_1.objects.link(ob_splash6)
col_collection_1.objects.link(ob_splash7)
col_collection_1.objects.link(ob_splash8)
col_collection_1.objects.link(ob_splash9)
col_collection_1.objects.link(ob_splash4)
col_collection_1.objects.link(ob_splash3)
col_collection_1.objects.link(ob_splash2)
col_collection_1.objects.link(ob_splash1)
col_collection_1.objects.link(ob_drop4)
col_collection_1.objects.link(ob_drop2)
col_collection_1.objects.link(ob_drop3)
col_collection_1.objects.link(ob_drop1)
col_collection_1.objects.link(ob_splash0)
col_collection_1.objects.link(ob_drop0)
col_collection_1.objects.link(ob_lamp)
col_collection_2.objects.link(ob_camera)
col_collection_2.objects.link(ob_rainbit_002)
col_collection_2.objects.link(ob_rainbit_001)

# ---- scene / render settings (as saved in the file)
scene.camera = ob_camera
scene.frame_start = 1; scene.frame_end = 250; scene.frame_set(85)
scene.render.engine = 'BLENDER_EEVEE_NEXT'
scene.render.resolution_percentage = 50
scene.render.dither_intensity = 0.0
scene.cycles.use_denoising = False
scene.cycles.samples = 10
scene.cycles.sampling_pattern = 'TABULATED_SOBOL'
scene.cycles.light_sampling_threshold = 0.0
scene.cycles.use_adaptive_sampling = False
scene.cycles.use_light_tree = False
scene.cycles.blur_glossy = 0.0
scene.cycles.volume_bounces = 1
scene.cycles.pixel_filter_type = 'GAUSSIAN'
scene.cycles.sample_clamp_indirect = 0.0
scene.view_settings.view_transform = 'Standard'
bpy.context.view_layer.update()
